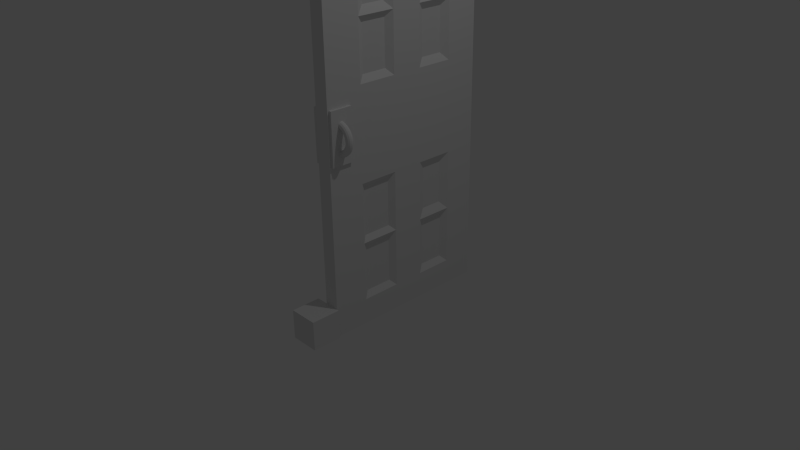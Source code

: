 # Source: deur.blend  (saved by Blender 2.73.0; exported with 4.5.12 LTS)
import bpy
from mathutils import Matrix  # noqa: F401  (used for matrix-valued properties, if any)

bpy.ops.wm.read_factory_settings(use_empty=True)
scene = bpy.context.scene
scene.name = 'Scene'

# ---- collections
col_collection_1 = bpy.data.collections.new('Collection 1'); scene.collection.children.link(col_collection_1)

# ---- materials (node trees are filled in below, after node groups)
mat_material = bpy.data.materials.new('Material')
mat_material.alpha_threshold = 0.0
mat_material.use_transparent_shadow = False
mat_material.roughness = 0.5
mat_material.line_color = (0.0, 0.0, 0.0, 1.0)

# ---- material node trees

# ---- world
world_world = bpy.data.worlds.new('World'); scene.world = world_world
world_world.color = (0.05088, 0.05088, 0.05088)
world_world.use_sun_shadow = False
world_world.sun_shadow_jitter_overblur = 0.0
world_world.cycles.sampling_method = 'MANUAL'
world_world.cycles.sample_map_resolution = 256

# ---- cameras
cam_camera = bpy.data.cameras.new('Camera')
cam_camera.clip_end = 100.0
cam_camera.lens = 35.0
cam_camera.sensor_width = 32.0
cam_camera.sensor_height = 18.0
cam_camera.ortho_scale = 7.314
cam_camera.dof.focus_distance = 0.0
cam_camera.dof.aperture_fstop = 128.0

# ---- lights
light_lamp = bpy.data.lights.new('Lamp', 'POINT')
light_lamp.transmission_factor = 0.0
light_lamp.cutoff_distance = 30.0
light_lamp.energy = 100.0
light_lamp.shadow_buffer_clip_start = 1.001
light_lamp.shadow_soft_size = 0.1
light_lamp.shadow_maximum_resolution = 0.006
light_lamp.use_absolute_resolution = True
light_lamp.cycles.use_multiple_importance_sampling = False

# ---- meshes
me_cube_001 = bpy.data.meshes.new('Cube.001')
me_cube_001.from_pydata([(-1.0, 12.87, 24.34), (-1.0, 14.87, 24.34), (1.0, 14.87, 24.34), (1.0, 12.87, 24.34), (-1.0, 12.87, 26.34), (-1.0, 14.87, 26.34), (1.0, 14.87, 26.34), (1.0, 12.87, 26.34), (-1.0, -1.0, 24.34), (-1.0, 1.0, 24.34), (1.0, 1.0, 24.34), (1.0, -1.0, 24.34), (-1.0, -1.0, 26.34), (-1.0, 1.0, 26.34), (1.0, 1.0, 26.34), (1.0, -1.0, 26.34), (-1.0, -1.0, -1.0), (-1.0, 1.0, -1.0), (1.0, 1.0, -1.0), (1.0, -1.0, -1.0), (-1.0, -1.0, 1.0), (-1.0, 1.0, 1.0), (1.0, 1.0, 1.0), (1.0, -1.0, 1.0)], [], [(4, 5, 1, 0), (5, 6, 2, 1), (6, 7, 3, 2), (7, 4, 0, 3), (0, 1, 2, 3), (7, 6, 5, 4), (12, 13, 9, 8), (13, 14, 10, 9), (14, 15, 11, 10), (15, 12, 8, 11), (8, 9, 10, 11), (15, 14, 13, 12), (20, 21, 17, 16), (21, 22, 18, 17), (22, 23, 19, 18), (23, 20, 16, 19), (16, 17, 18, 19), (23, 22, 21, 20)])
me_cube_001.use_remesh_preserve_volume = False
me_cube_001.use_remesh_preserve_attributes = False
me_cube_001.use_mirror_vertex_groups = False
me_cube_001.update()
me_cube = bpy.data.meshes.new('Cube')
me_cube.from_pydata([(0.5152, -0.7925, 2.253), (0.5076, -0.8207, 2.253), (0.487, -0.8413, 2.253), (0.4588, -0.8488, 2.253), (0.4306, -0.8413, 2.253), (0.4099, -0.8207, 2.253), (0.4024, -0.7925, 2.253), (0.4099, -0.7643, 2.253), (0.4306, -0.7436, 2.253), (0.4588, -0.7361, 2.253), (0.487, -0.7436, 2.253), (0.5076, -0.7643, 2.253), (0.5127, -0.7925, 2.29), (0.5053, -0.8207, 2.289), (0.4848, -0.8413, 2.286), (0.4568, -0.8488, 2.282), (0.4289, -0.8413, 2.279), (0.4084, -0.8207, 2.276), (0.4009, -0.7925, 2.275), (0.4084, -0.7643, 2.276), (0.4289, -0.7436, 2.279), (0.4568, -0.7361, 2.282), (0.4848, -0.7436, 2.286), (0.5053, -0.7643, 2.289), (0.5056, -0.7925, 2.326), (0.4983, -0.8207, 2.324), (0.4783, -0.8413, 2.319), (0.4511, -0.8488, 2.311), (0.4239, -0.8413, 2.304), (0.4039, -0.8207, 2.299), (0.3966, -0.7925, 2.297), (0.4039, -0.7643, 2.299), (0.4239, -0.7436, 2.304), (0.4511, -0.7361, 2.311), (0.4783, -0.7436, 2.319), (0.4983, -0.7643, 2.324), (0.4937, -0.7925, 2.361), (0.4867, -0.8207, 2.358), (0.4677, -0.8413, 2.35), (0.4416, -0.8488, 2.339), (0.4156, -0.8413, 2.329), (0.3965, -0.8207, 2.321), (0.3895, -0.7925, 2.318), (0.3965, -0.7643, 2.321), (0.4156, -0.7436, 2.329), (0.4416, -0.7361, 2.339), (0.4677, -0.7436, 2.35), (0.4867, -0.7643, 2.358), (0.4774, -0.7925, 2.394), (0.4708, -0.8207, 2.39), (0.453, -0.8413, 2.38), (0.4286, -0.8488, 2.366), (0.4041, -0.8413, 2.352), (0.3863, -0.8207, 2.341), (0.3797, -0.7925, 2.338), (0.3863, -0.7643, 2.341), (0.4041, -0.7436, 2.352), (0.4286, -0.7361, 2.366), (0.453, -0.7436, 2.38), (0.4708, -0.7643, 2.39), (0.4569, -0.7925, 2.425), (0.4509, -0.8207, 2.42), (0.4345, -0.8413, 2.408), (0.4122, -0.8488, 2.39), (0.3898, -0.8413, 2.373), (0.3734, -0.8207, 2.361), (0.3674, -0.7925, 2.356), (0.3734, -0.7643, 2.361), (0.3898, -0.7436, 2.373), (0.4122, -0.7361, 2.39), (0.4345, -0.7436, 2.408), (0.4509, -0.7643, 2.42), (0.4326, -0.7925, 2.452), (0.4272, -0.8207, 2.447), (0.4126, -0.8413, 2.432), (0.3927, -0.8488, 2.413), (0.3728, -0.8413, 2.393), (0.3582, -0.8207, 2.378), (0.3528, -0.7925, 2.373), (0.3582, -0.7643, 2.378), (0.3728, -0.7436, 2.393), (0.3927, -0.7361, 2.413), (0.4126, -0.7436, 2.432), (0.4272, -0.7643, 2.447), (0.4049, -0.7925, 2.477), (0.4003, -0.8207, 2.471), (0.3877, -0.8413, 2.454), (0.3705, -0.8488, 2.432), (0.3534, -0.8413, 2.41), (0.3408, -0.8207, 2.393), (0.3362, -0.7925, 2.387), (0.3408, -0.7643, 2.393), (0.3534, -0.7436, 2.41), (0.3705, -0.7361, 2.432), (0.3877, -0.7436, 2.454), (0.4003, -0.7643, 2.471), (0.3742, -0.7925, 2.497), (0.3704, -0.8207, 2.491), (0.3601, -0.8413, 2.473), (0.346, -0.8488, 2.448), (0.3319, -0.8413, 2.424), (0.3216, -0.8207, 2.406), (0.3178, -0.7925, 2.4), (0.3216, -0.7643, 2.406), (0.3319, -0.7436, 2.424), (0.346, -0.7361, 2.448), (0.3601, -0.7436, 2.473), (0.3704, -0.7643, 2.491), (0.3411, -0.7925, 2.514), (0.3382, -0.8207, 2.507), (0.3303, -0.8413, 2.487), (0.3195, -0.8488, 2.461), (0.3087, -0.8413, 2.435), (0.3008, -0.8207, 2.416), (0.298, -0.7925, 2.409), (0.3008, -0.7643, 2.416), (0.3087, -0.7436, 2.435), (0.3195, -0.7361, 2.461), (0.3303, -0.7436, 2.487), (0.3382, -0.7643, 2.507), (0.3062, -0.7925, 2.525), (0.3042, -0.8207, 2.518), (0.2989, -0.8413, 2.498), (0.2916, -0.8488, 2.471), (0.2843, -0.8413, 2.444), (0.279, -0.8207, 2.424), (0.277, -0.7925, 2.416), (0.279, -0.7643, 2.424), (0.2843, -0.7436, 2.444), (0.2916, -0.7361, 2.471), (0.2989, -0.7436, 2.498), (0.3042, -0.7643, 2.518), (0.27, -0.7925, 2.533), (0.269, -0.8207, 2.525), (0.2663, -0.8413, 2.505), (0.2627, -0.8488, 2.477), (0.259, -0.8413, 2.449), (0.2563, -0.8207, 2.428), (0.2553, -0.7925, 2.421), (0.2563, -0.7643, 2.428), (0.259, -0.7436, 2.449), (0.2627, -0.7361, 2.477), (0.2663, -0.7436, 2.505), (0.269, -0.7643, 2.525), (0.27, -0.7925, 1.974), (0.269, -0.8207, 1.981), (0.2663, -0.8413, 2.001), (0.2627, -0.8488, 2.029), (0.259, -0.8413, 2.057), (0.2563, -0.8207, 2.078), (0.2553, -0.7925, 2.085), (0.2563, -0.7643, 2.078), (0.259, -0.7436, 2.057), (0.2627, -0.7361, 2.029), (0.2663, -0.7436, 2.001), (0.269, -0.7643, 1.981), (0.3062, -0.7925, 1.981), (0.3042, -0.8207, 1.988), (0.2989, -0.8413, 2.008), (0.2916, -0.8488, 2.035), (0.2843, -0.8413, 2.062), (0.279, -0.8207, 2.082), (0.277, -0.7925, 2.09), (0.279, -0.7643, 2.082), (0.2843, -0.7436, 2.062), (0.2916, -0.7361, 2.035), (0.2989, -0.7436, 2.008), (0.3042, -0.7643, 1.988), (0.3411, -0.7925, 1.993), (0.3382, -0.8207, 2.0), (0.3303, -0.8413, 2.019), (0.3195, -0.8488, 2.045), (0.3087, -0.8413, 2.071), (0.3008, -0.8207, 2.09), (0.298, -0.7925, 2.097), (0.3008, -0.7643, 2.09), (0.3087, -0.7436, 2.071), (0.3195, -0.7361, 2.045), (0.3303, -0.7436, 2.019), (0.3382, -0.7643, 2.0), (0.3742, -0.7925, 2.009), (0.3704, -0.8207, 2.015), (0.3601, -0.8413, 2.033), (0.346, -0.8488, 2.058), (0.3319, -0.8413, 2.082), (0.3216, -0.8207, 2.1), (0.3178, -0.7925, 2.107), (0.3216, -0.7643, 2.1), (0.3319, -0.7436, 2.082), (0.346, -0.7361, 2.058), (0.3601, -0.7436, 2.033), (0.3704, -0.7643, 2.015), (0.4049, -0.7925, 2.029), (0.4003, -0.8207, 2.035), (0.3877, -0.8413, 2.052), (0.3705, -0.8488, 2.074), (0.3534, -0.8413, 2.096), (0.3408, -0.8207, 2.113), (0.3362, -0.7925, 2.119), (0.3408, -0.7643, 2.113), (0.3534, -0.7436, 2.096), (0.3705, -0.7361, 2.074), (0.3877, -0.7436, 2.052), (0.4003, -0.7643, 2.035), (0.4326, -0.7925, 2.054), (0.4272, -0.8207, 2.059), (0.4126, -0.8413, 2.074), (0.3927, -0.8488, 2.094), (0.3728, -0.8413, 2.113), (0.3582, -0.8207, 2.128), (0.3528, -0.7925, 2.133), (0.3582, -0.7643, 2.128), (0.3728, -0.7436, 2.113), (0.3927, -0.7361, 2.094), (0.4126, -0.7436, 2.074), (0.4272, -0.7643, 2.059), (0.4569, -0.7925, 2.081), (0.4509, -0.8207, 2.086), (0.4345, -0.8413, 2.099), (0.4122, -0.8488, 2.116), (0.3898, -0.8413, 2.133), (0.3734, -0.8207, 2.145), (0.3674, -0.7925, 2.15), (0.3734, -0.7643, 2.145), (0.3898, -0.7436, 2.133), (0.4122, -0.7361, 2.116), (0.4345, -0.7436, 2.099), (0.4509, -0.7643, 2.086), (0.4774, -0.7925, 2.112), (0.4708, -0.8207, 2.116), (0.453, -0.8413, 2.126), (0.4286, -0.8488, 2.14), (0.4041, -0.8413, 2.154), (0.3863, -0.8207, 2.165), (0.3797, -0.7925, 2.168), (0.3863, -0.7643, 2.165), (0.4041, -0.7436, 2.154), (0.4286, -0.7361, 2.14), (0.453, -0.7436, 2.126), (0.4708, -0.7643, 2.116), (0.4937, -0.7925, 2.145), (0.4867, -0.8207, 2.148), (0.4677, -0.8413, 2.156), (0.4416, -0.8488, 2.167), (0.4156, -0.8413, 2.178), (0.3965, -0.8207, 2.185), (0.3895, -0.7925, 2.188), (0.3965, -0.7643, 2.185), (0.4156, -0.7436, 2.178), (0.4416, -0.7361, 2.167), (0.4677, -0.7436, 2.156), (0.4867, -0.7643, 2.148), (0.5056, -0.7925, 2.18), (0.4983, -0.8207, 2.182), (0.4783, -0.8413, 2.187), (0.4511, -0.8488, 2.195), (0.4239, -0.8413, 2.202), (0.4039, -0.8207, 2.207), (0.3966, -0.7925, 2.209), (0.4039, -0.7643, 2.207), (0.4239, -0.7436, 2.202), (0.4511, -0.7361, 2.195), (0.4783, -0.7436, 2.187), (0.4983, -0.7643, 2.182), (0.5127, -0.7925, 2.216), (0.5053, -0.8207, 2.217), (0.4848, -0.8413, 2.22), (0.4568, -0.8488, 2.224), (0.4289, -0.8413, 2.227), (0.4084, -0.8207, 2.23), (0.4009, -0.7925, 2.231), (0.4084, -0.7643, 2.23), (0.4289, -0.7436, 2.227), (0.4568, -0.7361, 2.224), (0.4848, -0.7436, 2.22), (0.5053, -0.7643, 2.217), (0.2955, -0.5961, 2.71), (0.2955, -0.5961, 1.859), (0.2955, -0.9718, 2.71), (0.2955, -0.9718, 1.859), (0.2217, -0.5961, 2.71), (0.2217, -0.5961, 1.859), (0.2217, -0.9718, 2.71), (0.2217, -0.9718, 1.859), (-0.2784, -0.7795, 2.249), (-0.2695, -0.7517, 2.25), (-0.2478, -0.7321, 2.25), (-0.2193, -0.726, 2.25), (-0.1915, -0.7349, 2.25), (-0.1719, -0.7566, 2.25), (-0.1658, -0.7851, 2.25), (-0.1747, -0.8129, 2.25), (-0.1964, -0.8325, 2.25), (-0.2249, -0.8386, 2.25), (-0.2527, -0.8297, 2.249), (-0.2723, -0.808, 2.249), (-0.2763, -0.7797, 2.286), (-0.2674, -0.752, 2.285), (-0.2459, -0.7324, 2.283), (-0.2175, -0.7262, 2.28), (-0.19, -0.7351, 2.276), (-0.1706, -0.7567, 2.273), (-0.1645, -0.7853, 2.272), (-0.1734, -0.8131, 2.273), (-0.1949, -0.8327, 2.276), (-0.2232, -0.8388, 2.279), (-0.2508, -0.8299, 2.283), (-0.2702, -0.8083, 2.285), (-0.2693, -0.7803, 2.322), (-0.2606, -0.7525, 2.321), (-0.2396, -0.7328, 2.316), (-0.212, -0.7266, 2.308), (-0.1851, -0.7355, 2.301), (-0.1662, -0.7571, 2.296), (-0.1603, -0.7856, 2.294), (-0.169, -0.8134, 2.296), (-0.19, -0.833, 2.301), (-0.2176, -0.8392, 2.308), (-0.2445, -0.8304, 2.315), (-0.2634, -0.8088, 2.32), (-0.2577, -0.781, 2.357), (-0.2493, -0.7532, 2.355), (-0.2292, -0.7335, 2.347), (-0.2027, -0.7272, 2.336), (-0.177, -0.736, 2.326), (-0.1589, -0.7575, 2.318), (-0.1534, -0.786, 2.315), (-0.1618, -0.8139, 2.318), (-0.1819, -0.8335, 2.325), (-0.2083, -0.8398, 2.336), (-0.2341, -0.831, 2.347), (-0.2521, -0.8095, 2.355), (-0.2416, -0.782, 2.391), (-0.2337, -0.7541, 2.387), (-0.2147, -0.7343, 2.377), (-0.1898, -0.728, 2.363), (-0.1657, -0.7367, 2.349), (-0.1489, -0.7581, 2.339), (-0.1437, -0.7866, 2.335), (-0.1517, -0.8145, 2.339), (-0.1706, -0.8342, 2.349), (-0.1955, -0.8406, 2.363), (-0.2196, -0.8319, 2.376), (-0.2365, -0.8104, 2.387), (-0.2214, -0.7831, 2.421), (-0.2139, -0.7552, 2.417), (-0.1965, -0.7354, 2.405), (-0.1736, -0.7289, 2.388), (-0.1516, -0.7375, 2.371), (-0.1362, -0.7589, 2.358), (-0.1316, -0.7873, 2.353), (-0.139, -0.8152, 2.358), (-0.1564, -0.835, 2.37), (-0.1793, -0.8415, 2.387), (-0.2013, -0.8329, 2.404), (-0.2168, -0.8115, 2.417), (-0.1973, -0.7844, 2.449), (-0.1905, -0.7565, 2.444), (-0.1748, -0.7366, 2.43), (-0.1544, -0.73, 2.41), (-0.1347, -0.7384, 2.39), (-0.121, -0.7597, 2.376), (-0.1171, -0.7881, 2.37), (-0.1239, -0.816, 2.375), (-0.1396, -0.836, 2.39), (-0.16, -0.8426, 2.409), (-0.1797, -0.8341, 2.429), (-0.1933, -0.8128, 2.444), (-0.1697, -0.7859, 2.474), (-0.1637, -0.758, 2.468), (-0.15, -0.7379, 2.452), (-0.1323, -0.7311, 2.43), (-0.1154, -0.7395, 2.407), (-0.1038, -0.7606, 2.391), (-0.1006, -0.789, 2.385), (-0.1066, -0.8169, 2.391), (-0.1203, -0.837, 2.407), (-0.138, -0.8438, 2.429), (-0.1549, -0.8355, 2.451), (-0.1665, -0.8143, 2.468), (-0.1392, -0.7876, 2.495), (-0.134, -0.7596, 2.488), (-0.1226, -0.7394, 2.47), (-0.1079, -0.7324, 2.446), (-0.09407, -0.7406, 2.422), (-0.08468, -0.7616, 2.404), (-0.08228, -0.79, 2.397), (-0.0875, -0.818, 2.404), (-0.09896, -0.8381, 2.421), (-0.1136, -0.8451, 2.446), (-0.1274, -0.8369, 2.47), (-0.1368, -0.8159, 2.488), (-0.1063, -0.7893, 2.511), (-0.102, -0.7612, 2.504), (-0.09292, -0.7409, 2.485), (-0.08159, -0.7338, 2.459), (-0.07102, -0.7418, 2.433), (-0.06404, -0.7627, 2.414), (-0.06252, -0.791, 2.407), (-0.06686, -0.819, 2.414), (-0.07591, -0.8393, 2.433), (-0.08723, -0.8465, 2.459), (-0.0978, -0.8385, 2.485), (-0.1048, -0.8175, 2.504), (-0.07151, -0.7911, 2.523), (-0.0681, -0.763, 2.516), (-0.0616, -0.7426, 2.496), (-0.05375, -0.7353, 2.469), (-0.04666, -0.7431, 2.442), (-0.04223, -0.7638, 2.422), (-0.04164, -0.7921, 2.414), (-0.04505, -0.8202, 2.422), (-0.05155, -0.8406, 2.441), (-0.05939, -0.8479, 2.468), (-0.06648, -0.8401, 2.496), (-0.07092, -0.8193, 2.516), (-0.03543, -0.7929, 2.531), (-0.03299, -0.7648, 2.523), (-0.02913, -0.7442, 2.503), (-0.02489, -0.7367, 2.475), (-0.02141, -0.7443, 2.447), (-0.01962, -0.765, 2.426), (-0.01999, -0.7932, 2.419), (-0.02244, -0.8213, 2.426), (-0.02629, -0.8419, 2.447), (-0.03053, -0.8494, 2.474), (-0.03401, -0.8418, 2.502), (-0.03581, -0.8211, 2.523), (-0.03175, -0.7906, 1.971), (-0.0294, -0.7625, 1.979), (-0.02582, -0.7421, 2.0), (-0.02195, -0.7348, 2.028), (-0.01883, -0.7427, 2.056), (-0.01731, -0.7635, 2.076), (-0.01778, -0.7918, 2.083), (-0.02013, -0.8198, 2.076), (-0.02372, -0.8402, 2.055), (-0.02759, -0.8475, 2.027), (-0.0307, -0.8396, 1.999), (-0.03222, -0.8188, 1.979), (-0.06792, -0.7888, 1.978), (-0.06461, -0.7607, 1.986), (-0.05837, -0.7405, 2.006), (-0.05088, -0.7334, 2.033), (-0.04415, -0.7414, 2.061), (-0.03998, -0.7624, 2.08), (-0.03949, -0.7907, 2.088), (-0.0428, -0.8187, 2.08), (-0.04904, -0.839, 2.06), (-0.05652, -0.8461, 2.033), (-0.06325, -0.838, 2.006), (-0.06743, -0.8171, 1.986), (-0.1029, -0.7871, 1.99), (-0.09863, -0.7591, 1.997), (-0.08983, -0.739, 2.016), (-0.07885, -0.7321, 2.043), (-0.06862, -0.7403, 2.069), (-0.06189, -0.7613, 2.088), (-0.06046, -0.7897, 2.095), (-0.06471, -0.8177, 2.087), (-0.07351, -0.8378, 2.068), (-0.08449, -0.8447, 2.042), (-0.09471, -0.8365, 2.016), (-0.1014, -0.8154, 1.997), (-0.136, -0.7855, 2.006), (-0.1309, -0.7576, 2.013), (-0.1197, -0.7375, 2.031), (-0.1054, -0.7308, 2.055), (-0.09182, -0.7391, 2.08), (-0.08267, -0.7604, 2.098), (-0.08035, -0.7887, 2.104), (-0.08548, -0.8167, 2.098), (-0.09671, -0.8367, 2.079), (-0.111, -0.8434, 2.055), (-0.1245, -0.8351, 2.03), (-0.1337, -0.8139, 2.013), (-0.1668, -0.784, 2.026), (-0.1608, -0.7561, 2.033), (-0.1473, -0.7362, 2.049), (-0.13, -0.7296, 2.072), (-0.1134, -0.7381, 2.094), (-0.1019, -0.7594, 2.11), (-0.0988, -0.7879, 2.116), (-0.1048, -0.8158, 2.11), (-0.1182, -0.8357, 2.094), (-0.1356, -0.8423, 2.071), (-0.1522, -0.8338, 2.049), (-0.1636, -0.8125, 2.032), (-0.1946, -0.7828, 2.051), (-0.1879, -0.7549, 2.056), (-0.1724, -0.7351, 2.071), (-0.1523, -0.7286, 2.091), (-0.1329, -0.7372, 2.111), (-0.1194, -0.7586, 2.126), (-0.1155, -0.7871, 2.131), (-0.1222, -0.815, 2.125), (-0.1377, -0.8348, 2.111), (-0.1579, -0.8412, 2.09), (-0.1773, -0.8326, 2.07), (-0.1907, -0.8112, 2.056), (-0.2191, -0.7817, 2.078), (-0.2117, -0.7538, 2.083), (-0.1944, -0.7341, 2.096), (-0.1718, -0.7277, 2.113), (-0.15, -0.7365, 2.13), (-0.1347, -0.7579, 2.143), (-0.1302, -0.7864, 2.147), (-0.1376, -0.8143, 2.143), (-0.1549, -0.834, 2.13), (-0.1775, -0.8404, 2.113), (-0.1993, -0.8316, 2.095), (-0.2146, -0.8101, 2.083), (-0.2398, -0.7808, 2.109), (-0.2318, -0.753, 2.113), (-0.213, -0.7333, 2.123), (-0.1884, -0.727, 2.137), (-0.1644, -0.7358, 2.152), (-0.1477, -0.7574, 2.162), (-0.1426, -0.7859, 2.166), (-0.1505, -0.8137, 2.162), (-0.1693, -0.8334, 2.151), (-0.194, -0.8396, 2.137), (-0.2179, -0.8308, 2.123), (-0.2347, -0.8093, 2.112), (-0.2563, -0.7801, 2.142), (-0.2479, -0.7523, 2.145), (-0.2279, -0.7327, 2.153), (-0.2016, -0.7265, 2.164), (-0.176, -0.7354, 2.175), (-0.158, -0.757, 2.183), (-0.1525, -0.7855, 2.186), (-0.1609, -0.8133, 2.182), (-0.1809, -0.8329, 2.174), (-0.2072, -0.8391, 2.163), (-0.2328, -0.8302, 2.152), (-0.2507, -0.8086, 2.145), (-0.2683, -0.7796, 2.177), (-0.2597, -0.7519, 2.179), (-0.2388, -0.7323, 2.184), (-0.2112, -0.7261, 2.192), (-0.1844, -0.7351, 2.199), (-0.1656, -0.7567, 2.205), (-0.1597, -0.7852, 2.206), (-0.1684, -0.813, 2.204), (-0.1893, -0.8326, 2.199), (-0.2169, -0.8387, 2.191), (-0.2436, -0.8298, 2.184), (-0.2625, -0.8082, 2.178), (-0.2758, -0.7794, 2.213), (-0.2669, -0.7517, 2.214), (-0.2454, -0.7321, 2.217), (-0.2172, -0.7259, 2.221), (-0.1896, -0.7349, 2.224), (-0.1703, -0.7566, 2.227), (-0.1642, -0.7851, 2.228), (-0.1731, -0.8129, 2.227), (-0.1945, -0.8325, 2.224), (-0.2228, -0.8386, 2.22), (-0.2503, -0.8296, 2.216), (-0.2697, -0.808, 2.214), (-0.07461, -0.9781, 2.696), (-0.069, -0.9745, 1.845), (-0.05582, -0.6028, 2.698), (-0.05022, -0.5992, 1.847), (-0.0009073, -0.9818, 2.697), (0.004696, -0.9782, 1.846), (0.01788, -0.6065, 2.698), (0.02348, -0.6029, 1.848), (0.2513, 1.966, -1.0), (0.2513, -1.0, -1.0), (0.001511, -1.0, -1.0), (0.001511, 1.966, -1.0), (0.2513, 1.966, 5.337), (0.2513, -1.0, 5.337), (0.001511, -1.0, 5.337), (0.001511, 1.966, 5.337), (0.2513, 1.966, 2.168), (0.2513, -1.0, 2.168), (0.001511, -1.0, 2.168), (0.001511, 1.966, 2.168), (0.2513, 1.966, 2.504), (0.2513, -1.0, 2.504), (0.001511, -1.0, 2.504), (0.001511, 1.966, 2.504), (0.2513, 1.966, 1.864), (0.2513, -1.0, 1.864), (0.001511, -1.0, 1.864), (0.001511, 1.966, 1.864), (0.2513, 1.413, 2.959), (0.2513, 1.413, 4.881), (0.2513, -0.3808, 2.959), (0.2513, -0.3808, 4.881), (0.2513, 1.434, -0.5652), (0.2513, -0.4015, -0.5652), (0.2513, 1.434, 1.43), (0.2513, -0.4015, 1.43), (0.001511, -0.4737, 2.91), (0.001511, -0.4737, 4.931), (0.001511, 1.373, 2.91), (0.001511, 1.373, 4.931), (0.001511, -0.5408, -0.6613), (0.001511, 1.44, -0.6613), (0.001511, -0.5408, 1.526), (0.001511, 1.44, 1.526), (0.2513, 1.066, -1.0), (0.001511, 1.066, -1.0), (0.2513, 1.066, 5.337), (0.001511, 1.066, 5.337), (0.003392, 1.066, 2.168), (0.2518, 1.066, 2.168), (0.003392, 1.066, 2.504), (0.2518, 1.066, 2.504), (0.2518, 1.066, 1.864), (0.003392, 1.066, 1.864), (0.2513, 0.7897, 4.881), (0.2513, 0.7897, 2.959), (0.2513, 0.7978, -0.5652), (0.2513, 0.7978, 1.43), (0.001511, 0.7196, 4.931), (0.001511, 0.7196, 2.91), (0.001511, 0.746, -0.6613), (0.001511, 0.746, 1.526), (0.2513, -0.2444, -1.0), (0.2513, -0.2444, 5.337), (0.2518, -0.2444, 2.168), (0.2518, -0.2444, 2.504), (0.2518, -0.2444, 1.864), (0.2513, 0.2732, 4.881), (0.2513, 0.2732, 2.959), (0.2513, 0.2631, -0.5652), (0.2513, 0.2631, 1.43), (0.001511, -0.2444, -1.0), (0.001511, -0.2444, 5.337), (0.003391, -0.2444, 2.168), (0.003391, -0.2444, 2.504), (0.003391, -0.2444, 1.864), (0.001511, 0.146, 4.931), (0.001511, 0.146, 2.91), (0.001511, 0.1053, -0.6613), (0.001511, 0.1053, 1.526), (0.2513, 1.966, 3.92), (0.2513, -1.0, 3.92), (0.001511, -1.0, 3.92), (0.001511, 1.966, 3.92), (0.2513, 1.413, 3.92), (0.2513, -0.3808, 3.92), (0.001511, -0.4737, 3.92), (0.001511, 1.373, 3.92), (0.001511, 0.7196, 3.92), (0.2513, 0.7897, 3.92), (0.001511, 0.146, 3.92), (0.2513, 0.2732, 3.92), (0.2513, 1.966, 0.4322), (0.2513, -1.0, 0.4322), (0.001511, -1.0, 0.4322), (0.001511, 1.966, 0.4322), (0.2513, 1.434, 0.4322), (0.2513, -0.4015, 0.4322), (0.001511, -0.5408, 0.4322), (0.001511, 1.44, 0.4322), (0.001511, 0.746, 0.4322), (0.2513, 0.7978, 0.4322), (0.001511, 0.1053, 0.4322), (0.2513, 0.2631, 0.4322), (0.05533, -0.3228, 4.071), (0.05533, -0.3228, 4.78), (0.05533, -0.004921, 4.78), (0.05533, -0.004921, 4.071), (0.05755, 1.239, 4.055), (0.05755, 1.239, 4.796), (0.05755, 0.8544, 4.796), (0.05755, 0.8544, 4.055), (0.05755, 0.8418, 3.032), (0.05755, 1.251, 3.032), (0.05755, 0.8418, 3.798), (0.05755, 1.251, 3.798), (0.05533, -0.3801, 3.003), (0.05533, 0.05235, 3.003), (0.05533, 0.05235, 3.827), (0.05533, -0.3801, 3.827), (0.05755, 1.296, 0.5771), (0.05755, 1.296, 1.381), (0.05755, 0.8909, 1.381), (0.05755, 0.8909, 0.5771), (0.05534, -0.419, 0.554), (0.05534, -0.419, 1.404), (0.05534, -0.01644, 1.404), (0.05534, -0.01644, 0.554), (0.05755, 0.8585, -0.5488), (0.05755, 1.328, -0.5488), (0.05755, 0.8585, 0.3198), (0.05755, 1.328, 0.3198), (0.05534, -0.4355, -0.556), (0.05534, 2.441e-05, -0.556), (0.05534, 2.444e-05, 0.327), (0.05534, -0.4355, 0.327), (0.1776, -0.2471, 4.054), (0.1776, -0.2471, 4.747), (0.1776, 0.1395, 4.747), (0.1776, 0.1395, 4.054), (0.1776, 1.265, 4.069), (0.1776, 1.265, 4.732), (0.1776, 0.9384, 4.732), (0.1776, 0.9384, 4.069), (0.1776, 0.1639, 3.069), (0.1776, -0.2715, 3.069), (0.1776, 0.1639, 3.811), (0.1776, -0.2715, 3.811), (0.1776, 1.291, 3.082), (0.1776, 0.912, 3.082), (0.1776, 0.912, 3.798), (0.1776, 1.291, 3.798), (0.1776, -0.3119, 0.5218), (0.1776, -0.3119, 1.34), (0.1776, 0.1735, 1.34), (0.1776, 0.1735, 0.5218), (0.1776, 1.298, 0.5684), (0.1776, 1.298, 1.294), (0.1776, 0.9339, 1.294), (0.1776, 0.9339, 0.5684), (0.1776, 1.327, -0.4583), (0.1776, 0.9047, -0.4583), (0.1776, 0.9047, 0.3253), (0.1776, 1.327, 0.3253), (0.1776, 0.1649, -0.467), (0.1776, -0.3033, -0.467), (0.1776, 0.1649, 0.3341), (0.1776, -0.3033, 0.3341)], [], [(0, 12, 13, 1), (1, 13, 14, 2), (2, 14, 15, 3), (3, 15, 16, 4), (4, 16, 17, 5), (5, 17, 18, 6), (6, 18, 19, 7), (7, 19, 20, 8), (8, 20, 21, 9), (9, 21, 22, 10), (10, 22, 23, 11), (0, 11, 23, 12), (12, 24, 25, 13), (13, 25, 26, 14), (14, 26, 27, 15), (15, 27, 28, 16), (16, 28, 29, 17), (17, 29, 30, 18), (18, 30, 31, 19), (19, 31, 32, 20), (20, 32, 33, 21), (21, 33, 34, 22), (22, 34, 35, 23), (23, 35, 24, 12), (24, 36, 37, 25), (25, 37, 38, 26), (26, 38, 39, 27), (27, 39, 40, 28), (28, 40, 41, 29), (29, 41, 42, 30), (30, 42, 43, 31), (31, 43, 44, 32), (32, 44, 45, 33), (33, 45, 46, 34), (34, 46, 47, 35), (35, 47, 36, 24), (36, 48, 49, 37), (37, 49, 50, 38), (38, 50, 51, 39), (39, 51, 52, 40), (40, 52, 53, 41), (41, 53, 54, 42), (42, 54, 55, 43), (43, 55, 56, 44), (44, 56, 57, 45), (45, 57, 58, 46), (46, 58, 59, 47), (47, 59, 48, 36), (48, 60, 61, 49), (49, 61, 62, 50), (50, 62, 63, 51), (51, 63, 64, 52), (52, 64, 65, 53), (53, 65, 66, 54), (54, 66, 67, 55), (55, 67, 68, 56), (56, 68, 69, 57), (57, 69, 70, 58), (58, 70, 71, 59), (59, 71, 60, 48), (60, 72, 73, 61), (61, 73, 74, 62), (62, 74, 75, 63), (63, 75, 76, 64), (64, 76, 77, 65), (65, 77, 78, 66), (66, 78, 79, 67), (67, 79, 80, 68), (68, 80, 81, 69), (69, 81, 82, 70), (70, 82, 83, 71), (71, 83, 72, 60), (72, 84, 85, 73), (73, 85, 86, 74), (74, 86, 87, 75), (75, 87, 88, 76), (76, 88, 89, 77), (77, 89, 90, 78), (78, 90, 91, 79), (79, 91, 92, 80), (80, 92, 93, 81), (81, 93, 94, 82), (82, 94, 95, 83), (83, 95, 84, 72), (84, 96, 97, 85), (85, 97, 98, 86), (86, 98, 99, 87), (87, 99, 100, 88), (88, 100, 101, 89), (89, 101, 102, 90), (90, 102, 103, 91), (91, 103, 104, 92), (92, 104, 105, 93), (93, 105, 106, 94), (94, 106, 107, 95), (95, 107, 96, 84), (96, 108, 109, 97), (97, 109, 110, 98), (98, 110, 111, 99), (99, 111, 112, 100), (100, 112, 113, 101), (101, 113, 114, 102), (102, 114, 115, 103), (103, 115, 116, 104), (104, 116, 117, 105), (105, 117, 118, 106), (106, 118, 119, 107), (107, 119, 108, 96), (108, 120, 121, 109), (109, 121, 122, 110), (110, 122, 123, 111), (111, 123, 124, 112), (112, 124, 125, 113), (113, 125, 126, 114), (114, 126, 127, 115), (115, 127, 128, 116), (116, 128, 129, 117), (117, 129, 130, 118), (118, 130, 131, 119), (119, 131, 120, 108), (120, 132, 133, 121), (121, 133, 134, 122), (122, 134, 135, 123), (123, 135, 136, 124), (124, 136, 137, 125), (125, 137, 138, 126), (126, 138, 139, 127), (127, 139, 140, 128), (128, 140, 141, 129), (129, 141, 142, 130), (130, 142, 143, 131), (131, 143, 132, 120), (144, 156, 157, 145), (145, 157, 158, 146), (146, 158, 159, 147), (147, 159, 160, 148), (148, 160, 161, 149), (149, 161, 162, 150), (150, 162, 163, 151), (151, 163, 164, 152), (152, 164, 165, 153), (153, 165, 166, 154), (154, 166, 167, 155), (155, 167, 156, 144), (156, 168, 169, 157), (157, 169, 170, 158), (158, 170, 171, 159), (159, 171, 172, 160), (160, 172, 173, 161), (161, 173, 174, 162), (162, 174, 175, 163), (163, 175, 176, 164), (164, 176, 177, 165), (165, 177, 178, 166), (166, 178, 179, 167), (167, 179, 168, 156), (168, 180, 181, 169), (169, 181, 182, 170), (170, 182, 183, 171), (171, 183, 184, 172), (172, 184, 185, 173), (173, 185, 186, 174), (174, 186, 187, 175), (175, 187, 188, 176), (176, 188, 189, 177), (177, 189, 190, 178), (178, 190, 191, 179), (179, 191, 180, 168), (180, 192, 193, 181), (181, 193, 194, 182), (182, 194, 195, 183), (183, 195, 196, 184), (184, 196, 197, 185), (185, 197, 198, 186), (186, 198, 199, 187), (187, 199, 200, 188), (188, 200, 201, 189), (189, 201, 202, 190), (190, 202, 203, 191), (191, 203, 192, 180), (192, 204, 205, 193), (193, 205, 206, 194), (194, 206, 207, 195), (195, 207, 208, 196), (196, 208, 209, 197), (197, 209, 210, 198), (198, 210, 211, 199), (199, 211, 212, 200), (200, 212, 213, 201), (201, 213, 214, 202), (202, 214, 215, 203), (203, 215, 204, 192), (204, 216, 217, 205), (205, 217, 218, 206), (206, 218, 219, 207), (207, 219, 220, 208), (208, 220, 221, 209), (209, 221, 222, 210), (210, 222, 223, 211), (211, 223, 224, 212), (212, 224, 225, 213), (213, 225, 226, 214), (214, 226, 227, 215), (215, 227, 216, 204), (216, 228, 229, 217), (217, 229, 230, 218), (218, 230, 231, 219), (219, 231, 232, 220), (220, 232, 233, 221), (221, 233, 234, 222), (222, 234, 235, 223), (223, 235, 236, 224), (224, 236, 237, 225), (225, 237, 238, 226), (226, 238, 239, 227), (227, 239, 228, 216), (228, 240, 241, 229), (229, 241, 242, 230), (230, 242, 243, 231), (231, 243, 244, 232), (232, 244, 245, 233), (233, 245, 246, 234), (234, 246, 247, 235), (235, 247, 248, 236), (236, 248, 249, 237), (237, 249, 250, 238), (238, 250, 251, 239), (239, 251, 240, 228), (240, 252, 253, 241), (241, 253, 254, 242), (242, 254, 255, 243), (243, 255, 256, 244), (244, 256, 257, 245), (245, 257, 258, 246), (246, 258, 259, 247), (247, 259, 260, 248), (248, 260, 261, 249), (249, 261, 262, 250), (250, 262, 263, 251), (251, 263, 252, 240), (252, 264, 265, 253), (253, 265, 266, 254), (254, 266, 267, 255), (255, 267, 268, 256), (256, 268, 269, 257), (257, 269, 270, 258), (258, 270, 271, 259), (259, 271, 272, 260), (260, 272, 273, 261), (261, 273, 274, 262), (262, 274, 275, 263), (263, 275, 264, 252), (264, 0, 1, 265), (265, 1, 2, 266), (266, 2, 3, 267), (267, 3, 4, 268), (268, 4, 5, 269), (269, 5, 6, 270), (270, 6, 7, 271), (271, 7, 8, 272), (272, 8, 9, 273), (273, 9, 10, 274), (274, 10, 11, 275), (275, 11, 0, 264), (277, 276, 278, 279), (279, 278, 282, 283), (283, 282, 280, 281), (281, 280, 276, 277), (276, 280, 282, 278), (281, 277, 279, 283), (284, 296, 297, 285), (285, 297, 298, 286), (286, 298, 299, 287), (287, 299, 300, 288), (288, 300, 301, 289), (289, 301, 302, 290), (290, 302, 303, 291), (291, 303, 304, 292), (292, 304, 305, 293), (293, 305, 306, 294), (294, 306, 307, 295), (284, 295, 307, 296), (296, 308, 309, 297), (297, 309, 310, 298), (298, 310, 311, 299), (299, 311, 312, 300), (300, 312, 313, 301), (301, 313, 314, 302), (302, 314, 315, 303), (303, 315, 316, 304), (304, 316, 317, 305), (305, 317, 318, 306), (306, 318, 319, 307), (307, 319, 308, 296), (308, 320, 321, 309), (309, 321, 322, 310), (310, 322, 323, 311), (311, 323, 324, 312), (312, 324, 325, 313), (313, 325, 326, 314), (314, 326, 327, 315), (315, 327, 328, 316), (316, 328, 329, 317), (317, 329, 330, 318), (318, 330, 331, 319), (319, 331, 320, 308), (320, 332, 333, 321), (321, 333, 334, 322), (322, 334, 335, 323), (323, 335, 336, 324), (324, 336, 337, 325), (325, 337, 338, 326), (326, 338, 339, 327), (327, 339, 340, 328), (328, 340, 341, 329), (329, 341, 342, 330), (330, 342, 343, 331), (331, 343, 332, 320), (332, 344, 345, 333), (333, 345, 346, 334), (334, 346, 347, 335), (335, 347, 348, 336), (336, 348, 349, 337), (337, 349, 350, 338), (338, 350, 351, 339), (339, 351, 352, 340), (340, 352, 353, 341), (341, 353, 354, 342), (342, 354, 355, 343), (343, 355, 344, 332), (344, 356, 357, 345), (345, 357, 358, 346), (346, 358, 359, 347), (347, 359, 360, 348), (348, 360, 361, 349), (349, 361, 362, 350), (350, 362, 363, 351), (351, 363, 364, 352), (352, 364, 365, 353), (353, 365, 366, 354), (354, 366, 367, 355), (355, 367, 356, 344), (356, 368, 369, 357), (357, 369, 370, 358), (358, 370, 371, 359), (359, 371, 372, 360), (360, 372, 373, 361), (361, 373, 374, 362), (362, 374, 375, 363), (363, 375, 376, 364), (364, 376, 377, 365), (365, 377, 378, 366), (366, 378, 379, 367), (367, 379, 368, 356), (368, 380, 381, 369), (369, 381, 382, 370), (370, 382, 383, 371), (371, 383, 384, 372), (372, 384, 385, 373), (373, 385, 386, 374), (374, 386, 387, 375), (375, 387, 388, 376), (376, 388, 389, 377), (377, 389, 390, 378), (378, 390, 391, 379), (379, 391, 380, 368), (380, 392, 393, 381), (381, 393, 394, 382), (382, 394, 395, 383), (383, 395, 396, 384), (384, 396, 397, 385), (385, 397, 398, 386), (386, 398, 399, 387), (387, 399, 400, 388), (388, 400, 401, 389), (389, 401, 402, 390), (390, 402, 403, 391), (391, 403, 392, 380), (392, 404, 405, 393), (393, 405, 406, 394), (394, 406, 407, 395), (395, 407, 408, 396), (396, 408, 409, 397), (397, 409, 410, 398), (398, 410, 411, 399), (399, 411, 412, 400), (400, 412, 413, 401), (401, 413, 414, 402), (402, 414, 415, 403), (403, 415, 404, 392), (404, 416, 417, 405), (405, 417, 418, 406), (406, 418, 419, 407), (407, 419, 420, 408), (408, 420, 421, 409), (409, 421, 422, 410), (410, 422, 423, 411), (411, 423, 424, 412), (412, 424, 425, 413), (413, 425, 426, 414), (414, 426, 427, 415), (415, 427, 416, 404), (428, 440, 441, 429), (429, 441, 442, 430), (430, 442, 443, 431), (431, 443, 444, 432), (432, 444, 445, 433), (433, 445, 446, 434), (434, 446, 447, 435), (435, 447, 448, 436), (436, 448, 449, 437), (437, 449, 450, 438), (438, 450, 451, 439), (439, 451, 440, 428), (440, 452, 453, 441), (441, 453, 454, 442), (442, 454, 455, 443), (443, 455, 456, 444), (444, 456, 457, 445), (445, 457, 458, 446), (446, 458, 459, 447), (447, 459, 460, 448), (448, 460, 461, 449), (449, 461, 462, 450), (450, 462, 463, 451), (451, 463, 452, 440), (452, 464, 465, 453), (453, 465, 466, 454), (454, 466, 467, 455), (455, 467, 468, 456), (456, 468, 469, 457), (457, 469, 470, 458), (458, 470, 471, 459), (459, 471, 472, 460), (460, 472, 473, 461), (461, 473, 474, 462), (462, 474, 475, 463), (463, 475, 464, 452), (464, 476, 477, 465), (465, 477, 478, 466), (466, 478, 479, 467), (467, 479, 480, 468), (468, 480, 481, 469), (469, 481, 482, 470), (470, 482, 483, 471), (471, 483, 484, 472), (472, 484, 485, 473), (473, 485, 486, 474), (474, 486, 487, 475), (475, 487, 476, 464), (476, 488, 489, 477), (477, 489, 490, 478), (478, 490, 491, 479), (479, 491, 492, 480), (480, 492, 493, 481), (481, 493, 494, 482), (482, 494, 495, 483), (483, 495, 496, 484), (484, 496, 497, 485), (485, 497, 498, 486), (486, 498, 499, 487), (487, 499, 488, 476), (488, 500, 501, 489), (489, 501, 502, 490), (490, 502, 503, 491), (491, 503, 504, 492), (492, 504, 505, 493), (493, 505, 506, 494), (494, 506, 507, 495), (495, 507, 508, 496), (496, 508, 509, 497), (497, 509, 510, 498), (498, 510, 511, 499), (499, 511, 500, 488), (500, 512, 513, 501), (501, 513, 514, 502), (502, 514, 515, 503), (503, 515, 516, 504), (504, 516, 517, 505), (505, 517, 518, 506), (506, 518, 519, 507), (507, 519, 520, 508), (508, 520, 521, 509), (509, 521, 522, 510), (510, 522, 523, 511), (511, 523, 512, 500), (512, 524, 525, 513), (513, 525, 526, 514), (514, 526, 527, 515), (515, 527, 528, 516), (516, 528, 529, 517), (517, 529, 530, 518), (518, 530, 531, 519), (519, 531, 532, 520), (520, 532, 533, 521), (521, 533, 534, 522), (522, 534, 535, 523), (523, 535, 524, 512), (524, 536, 537, 525), (525, 537, 538, 526), (526, 538, 539, 527), (527, 539, 540, 528), (528, 540, 541, 529), (529, 541, 542, 530), (530, 542, 543, 531), (531, 543, 544, 532), (532, 544, 545, 533), (533, 545, 546, 534), (534, 546, 547, 535), (535, 547, 536, 524), (536, 548, 549, 537), (537, 549, 550, 538), (538, 550, 551, 539), (539, 551, 552, 540), (540, 552, 553, 541), (541, 553, 554, 542), (542, 554, 555, 543), (543, 555, 556, 544), (544, 556, 557, 545), (545, 557, 558, 546), (546, 558, 559, 547), (547, 559, 548, 536), (548, 284, 285, 549), (549, 285, 286, 550), (550, 286, 287, 551), (551, 287, 288, 552), (552, 288, 289, 553), (553, 289, 290, 554), (554, 290, 291, 555), (555, 291, 292, 556), (556, 292, 293, 557), (557, 293, 294, 558), (558, 294, 295, 559), (559, 295, 284, 548), (561, 560, 562, 563), (563, 562, 566, 567), (567, 566, 564, 565), (565, 564, 560, 561), (560, 564, 566, 562), (565, 561, 563, 567), (622, 569, 570, 631), (623, 632, 574, 573), (699, 698, 697, 696), (641, 573, 574, 642), (671, 670, 669, 668), (652, 568, 571, 655), (580, 576, 579, 583), (613, 608, 579, 587), (585, 577, 578, 586), (626, 624, 577, 585), (640, 580, 583, 643), (608, 610, 583, 579), (577, 581, 582, 578), (624, 625, 581, 577), (715, 714, 713, 712), (653, 585, 586, 654), (683, 682, 681, 680), (576, 584, 587, 579), (644, 588, 580, 640), (645, 591, 573, 641), (614, 589, 572, 606), (628, 590, 581, 625), (629, 593, 569, 622), (656, 592, 568, 652), (657, 595, 585, 653), (617, 594, 584, 612), (646, 596, 582, 642), (647, 599, 575, 643), (636, 597, 574, 632), (619, 598, 583, 610), (620, 601, 571, 605), (658, 600, 570, 654), (659, 603, 587, 655), (639, 602, 586, 635), (603, 621, 613, 587), (638, 620, 605, 631), (637, 619, 610, 634), (599, 618, 607, 575), (630, 617, 612, 626), (592, 616, 604, 568), (588, 615, 611, 580), (627, 614, 606, 623), (662, 639, 621, 660), (716, 717, 718, 719), (576, 580, 611, 609), (633, 634, 610, 608), (584, 576, 609, 612), (635, 633, 608, 613), (650, 636, 618, 648), (700, 701, 702, 703), (572, 575, 607, 606), (568, 604, 605, 571), (664, 665, 666, 667), (586, 578, 633, 635), (578, 582, 634, 633), (684, 685, 686, 687), (591, 627, 623, 573), (595, 630, 626, 585), (596, 637, 634, 582), (600, 638, 631, 570), (621, 639, 635, 613), (618, 636, 632, 607), (616, 629, 622, 604), (615, 628, 625, 611), (661, 617, 630, 663), (609, 611, 625, 624), (612, 609, 624, 626), (649, 614, 627, 651), (606, 607, 632, 623), (604, 622, 631, 605), (615, 649, 651, 628), (676, 679, 678, 677), (708, 711, 710, 709), (637, 650, 648, 619), (598, 647, 643, 583), (597, 646, 642, 574), (590, 645, 641, 581), (589, 644, 640, 572), (572, 640, 643, 575), (672, 674, 675, 673), (581, 641, 642, 582), (704, 706, 707, 705), (616, 661, 663, 629), (692, 695, 694, 693), (720, 723, 722, 721), (638, 662, 660, 620), (601, 659, 655, 571), (602, 658, 654, 586), (593, 657, 653, 569), (594, 656, 652, 584), (688, 690, 691, 689), (569, 653, 654, 570), (724, 726, 727, 725), (584, 652, 655, 587), (665, 664, 646, 597), (666, 665, 597, 636), (667, 666, 636, 650), (664, 667, 650, 646), (668, 669, 599, 647), (669, 670, 618, 599), (670, 671, 648, 618), (671, 668, 647, 648), (672, 673, 598, 619), (674, 672, 619, 648), (673, 675, 647, 598), (675, 674, 648, 647), (676, 677, 637, 596), (677, 678, 650, 637), (679, 676, 596, 646), (678, 679, 646, 650), (680, 681, 603, 659), (681, 682, 621, 603), (682, 683, 660, 621), (683, 680, 659, 660), (685, 684, 658, 602), (686, 685, 602, 639), (687, 686, 639, 662), (684, 687, 662, 658), (688, 689, 601, 620), (690, 688, 620, 660), (689, 691, 659, 601), (691, 690, 660, 659), (692, 693, 638, 600), (693, 694, 662, 638), (695, 692, 600, 658), (694, 695, 658, 662), (696, 697, 591, 645), (697, 698, 627, 591), (698, 699, 651, 627), (699, 696, 645, 651), (701, 700, 644, 589), (702, 701, 589, 614), (703, 702, 614, 649), (700, 703, 649, 644), (704, 705, 590, 628), (706, 704, 628, 651), (705, 707, 645, 590), (707, 706, 651, 645), (708, 709, 615, 588), (709, 710, 649, 615), (711, 708, 588, 644), (710, 711, 644, 649), (712, 713, 595, 657), (713, 714, 630, 595), (714, 715, 663, 630), (715, 712, 657, 663), (717, 716, 656, 594), (718, 717, 594, 617), (719, 718, 617, 661), (716, 719, 661, 656), (720, 721, 616, 592), (721, 722, 661, 616), (723, 720, 592, 656), (722, 723, 656, 661), (724, 725, 593, 629), (726, 724, 629, 663), (725, 727, 657, 593), (727, 726, 663, 657)])
_uv = me_cube.uv_layers.new(name='UVMap')
_uv.uv.foreach_set('vector', [0.3465, 0.8859, 0.3465, 0.8835, 0.3505, 0.8836, 0.3505, 0.8859, 0.3505, 0.8859, 0.3505, 0.8836, 0.3534, 0.8837, 0.3534, 0.8859, 0.2971, 0.8907, 0.2968, 0.8929, 0.2928, 0.8926, 0.2931, 0.8907, 0.2931, 0.8907, 0.2928, 0.8926, 0.2888, 0.8924, 0.2891, 0.8907, 0.2891, 0.8907, 0.2888, 0.8924, 0.2859, 0.8922, 0.2861, 0.8907, 0.4175, 0.881, 0.4175, 0.8825, 0.4135, 0.8825, 0.4135, 0.881, 0.4135, 0.881, 0.4135, 0.8825, 0.4095, 0.8825, 0.4095, 0.881, 0.4095, 0.881, 0.4095, 0.8825, 0.4066, 0.8827, 0.4066, 0.881, 0.2041, 0.8907, 0.2043, 0.8924, 0.2004, 0.8926, 0.2001, 0.8907, 0.2001, 0.8907, 0.2004, 0.8926, 0.1964, 0.8929, 0.1961, 0.8907, 0.1961, 0.8907, 0.1964, 0.8929, 0.1935, 0.893, 0.1931, 0.8907, 0.3465, 0.8859, 0.3425, 0.8859, 0.3425, 0.8836, 0.3465, 0.8835, 0.3465, 0.8835, 0.3465, 0.8811, 0.3505, 0.8813, 0.3505, 0.8836, 0.3505, 0.8836, 0.3505, 0.8813, 0.3534, 0.8816, 0.3534, 0.8837, 0.2968, 0.8929, 0.2958, 0.895, 0.292, 0.8945, 0.2928, 0.8926, 0.2928, 0.8926, 0.292, 0.8945, 0.2881, 0.894, 0.2888, 0.8924, 0.2888, 0.8924, 0.2881, 0.894, 0.2852, 0.8937, 0.2859, 0.8922, 0.4175, 0.8825, 0.4175, 0.884, 0.4136, 0.8839, 0.4135, 0.8825, 0.4135, 0.8825, 0.4136, 0.8839, 0.4095, 0.884, 0.4095, 0.8825, 0.4095, 0.8825, 0.4095, 0.884, 0.4066, 0.8844, 0.4066, 0.8827, 0.2043, 0.8924, 0.2051, 0.894, 0.2012, 0.8945, 0.2004, 0.8926, 0.2004, 0.8926, 0.2012, 0.8945, 0.1973, 0.895, 0.1964, 0.8929, 0.1964, 0.8929, 0.1973, 0.895, 0.1945, 0.8953, 0.1935, 0.893, 0.3425, 0.8836, 0.3425, 0.8813, 0.3465, 0.8811, 0.3465, 0.8835, 0.3465, 0.8811, 0.3465, 0.8788, 0.3505, 0.879, 0.3505, 0.8813, 0.2986, 0.8953, 0.297, 0.8976, 0.2943, 0.8971, 0.2958, 0.895, 0.2958, 0.895, 0.2943, 0.8971, 0.2907, 0.8964, 0.292, 0.8945, 0.292, 0.8945, 0.2907, 0.8964, 0.287, 0.8956, 0.2881, 0.894, 0.2881, 0.894, 0.287, 0.8956, 0.2842, 0.8951, 0.2852, 0.8937, 0.4175, 0.884, 0.4175, 0.8855, 0.4136, 0.8853, 0.4136, 0.8839, 0.4136, 0.8839, 0.4136, 0.8853, 0.4096, 0.8855, 0.4095, 0.884, 0.2078, 0.8937, 0.2089, 0.8951, 0.2062, 0.8956, 0.2051, 0.894, 0.2051, 0.894, 0.2062, 0.8956, 0.2026, 0.8963, 0.2012, 0.8945, 0.2012, 0.8945, 0.2026, 0.8963, 0.1989, 0.8971, 0.1973, 0.895, 0.1973, 0.895, 0.1989, 0.8971, 0.1961, 0.8976, 0.1945, 0.8953, 0.3425, 0.8813, 0.3425, 0.879, 0.3465, 0.8788, 0.3465, 0.8811, 0.3465, 0.8788, 0.3465, 0.8767, 0.3505, 0.8769, 0.3505, 0.879, 0.297, 0.8976, 0.2947, 0.8997, 0.2923, 0.899, 0.2943, 0.8971, 0.2943, 0.8971, 0.2923, 0.899, 0.2888, 0.8981, 0.2907, 0.8964, 0.2907, 0.8964, 0.2888, 0.8981, 0.2853, 0.8972, 0.287, 0.8956, 0.287, 0.8956, 0.2853, 0.8972, 0.2827, 0.8965, 0.2842, 0.8951, 0.4175, 0.8855, 0.4176, 0.8868, 0.4136, 0.8866, 0.4136, 0.8853, 0.4136, 0.8853, 0.4136, 0.8866, 0.4096, 0.8868, 0.4096, 0.8855, 0.2089, 0.8951, 0.2103, 0.8965, 0.2079, 0.8972, 0.2062, 0.8956, 0.2062, 0.8956, 0.2079, 0.8972, 0.2044, 0.8981, 0.2026, 0.8963, 0.2026, 0.8963, 0.2044, 0.8981, 0.2009, 0.899, 0.1989, 0.8971, 0.1989, 0.8971, 0.2009, 0.899, 0.1983, 0.8997, 0.1961, 0.8976, 0.3425, 0.879, 0.3425, 0.8769, 0.3465, 0.8767, 0.3465, 0.8788, 0.3465, 0.8767, 0.3466, 0.8747, 0.3506, 0.875, 0.3505, 0.8769, 0.2947, 0.8997, 0.2919, 0.9016, 0.2896, 0.9008, 0.2923, 0.899, 0.2923, 0.899, 0.2896, 0.9008, 0.2865, 0.8997, 0.2888, 0.8981, 0.2888, 0.8981, 0.2865, 0.8997, 0.2833, 0.8986, 0.2853, 0.8972, 0.2853, 0.8972, 0.2833, 0.8986, 0.2809, 0.8977, 0.2827, 0.8965, 0.4176, 0.8868, 0.4176, 0.8881, 0.4136, 0.8878, 0.4136, 0.8866, 0.4136, 0.8866, 0.4136, 0.8878, 0.4096, 0.8881, 0.4096, 0.8868, 0.2103, 0.8965, 0.2121, 0.8977, 0.2099, 0.8986, 0.2079, 0.8972, 0.2079, 0.8972, 0.2099, 0.8986, 0.2067, 0.8997, 0.2044, 0.8981, 0.2044, 0.8981, 0.2067, 0.8997, 0.2035, 0.9008, 0.2009, 0.899, 0.2009, 0.899, 0.2035, 0.9008, 0.2012, 0.9016, 0.1983, 0.8997, 0.3425, 0.8769, 0.3426, 0.875, 0.3466, 0.8747, 0.3465, 0.8767, 0.3466, 0.8747, 0.3466, 0.8728, 0.3506, 0.8732, 0.3506, 0.875, 0.2919, 0.9016, 0.2885, 0.9034, 0.2865, 0.9025, 0.2896, 0.9008, 0.2896, 0.9008, 0.2865, 0.9025, 0.2837, 0.9012, 0.2865, 0.8997, 0.2865, 0.8997, 0.2837, 0.9012, 0.2809, 0.8998, 0.2833, 0.8986, 0.2833, 0.8986, 0.2809, 0.8998, 0.2788, 0.8989, 0.2809, 0.8977, 0.4176, 0.8881, 0.4176, 0.8892, 0.4136, 0.8889, 0.4136, 0.8878, 0.4136, 0.8878, 0.4136, 0.8889, 0.4096, 0.8892, 0.4096, 0.8881, 0.2121, 0.8977, 0.2143, 0.8989, 0.2123, 0.8998, 0.2099, 0.8986, 0.2099, 0.8986, 0.2123, 0.8998, 0.2095, 0.9012, 0.2067, 0.8997, 0.2067, 0.8997, 0.2095, 0.9012, 0.2066, 0.9025, 0.2035, 0.9008, 0.2035, 0.9008, 0.2066, 0.9025, 0.2045, 0.9034, 0.2012, 0.9016, 0.3426, 0.875, 0.3426, 0.8732, 0.3466, 0.8728, 0.3466, 0.8747, 0.4376, 0.8836, 0.4376, 0.8817, 0.4416, 0.8814, 0.4416, 0.8832, 0.2885, 0.9034, 0.2847, 0.905, 0.283, 0.9039, 0.2865, 0.9025, 0.2865, 0.9025, 0.283, 0.9039, 0.2806, 0.9024, 0.2837, 0.9012, 0.2837, 0.9012, 0.2806, 0.9024, 0.2781, 0.901, 0.2809, 0.8998, 0.2809, 0.8998, 0.2781, 0.901, 0.2763, 0.8999, 0.2788, 0.8989, 0.4735, 0.8728, 0.4735, 0.874, 0.4696, 0.8743, 0.4696, 0.8732, 0.4696, 0.8732, 0.4696, 0.8743, 0.4656, 0.874, 0.4656, 0.8728, 0.2143, 0.8989, 0.2168, 0.8999, 0.215, 0.901, 0.2123, 0.8998, 0.2123, 0.8998, 0.215, 0.901, 0.2126, 0.9024, 0.2095, 0.9012, 0.2095, 0.9012, 0.2126, 0.9024, 0.2102, 0.9039, 0.2066, 0.9025, 0.2066, 0.9025, 0.2102, 0.9039, 0.2083, 0.905, 0.2045, 0.9034, 0.4336, 0.8832, 0.4336, 0.8814, 0.4376, 0.8817, 0.4376, 0.8836, 0.4376, 0.8817, 0.4376, 0.8797, 0.4416, 0.8795, 0.4416, 0.8814, 0.2847, 0.905, 0.2805, 0.9063, 0.2791, 0.9051, 0.283, 0.9039, 0.283, 0.9039, 0.2791, 0.9051, 0.2771, 0.9035, 0.2806, 0.9024, 0.2806, 0.9024, 0.2771, 0.9035, 0.2751, 0.9019, 0.2781, 0.901, 0.2781, 0.901, 0.2751, 0.9019, 0.2736, 0.9007, 0.2763, 0.8999, 0.4735, 0.874, 0.4735, 0.8752, 0.4696, 0.8755, 0.4696, 0.8743, 0.4696, 0.8743, 0.4696, 0.8755, 0.4656, 0.8752, 0.4656, 0.874, 0.2168, 0.8999, 0.2195, 0.9007, 0.2181, 0.9019, 0.215, 0.901, 0.215, 0.901, 0.2181, 0.9019, 0.2161, 0.9035, 0.2126, 0.9024, 0.2126, 0.9024, 0.2161, 0.9035, 0.2141, 0.9051, 0.2102, 0.9039, 0.2102, 0.9039, 0.2141, 0.9051, 0.2126, 0.9063, 0.2083, 0.905, 0.4336, 0.8814, 0.4336, 0.8795, 0.4376, 0.8797, 0.4376, 0.8817, 0.4376, 0.8797, 0.4376, 0.8776, 0.4416, 0.8774, 0.4416, 0.8795, 0.2805, 0.9063, 0.2759, 0.9073, 0.2749, 0.9061, 0.2791, 0.9051, 0.2791, 0.9051, 0.2749, 0.9061, 0.2734, 0.9044, 0.2771, 0.9035, 0.2771, 0.9035, 0.2734, 0.9044, 0.2718, 0.9027, 0.2751, 0.9019, 0.2751, 0.9019, 0.2718, 0.9027, 0.2706, 0.9014, 0.2736, 0.9007, 0.4735, 0.8752, 0.4735, 0.8766, 0.4696, 0.8768, 0.4696, 0.8755, 0.4696, 0.8755, 0.4696, 0.8768, 0.4656, 0.8766, 0.4656, 0.8752, 0.2195, 0.9007, 0.2224, 0.9014, 0.2214, 0.9027, 0.2181, 0.9019, 0.2181, 0.9019, 0.2214, 0.9027, 0.2199, 0.9044, 0.2161, 0.9035, 0.2161, 0.9035, 0.2199, 0.9044, 0.2183, 0.9061, 0.2141, 0.9051, 0.2141, 0.9051, 0.2183, 0.9061, 0.2171, 0.9073, 0.2126, 0.9063, 0.4336, 0.8795, 0.4336, 0.8774, 0.4376, 0.8776, 0.4376, 0.8797, 0.4376, 0.8776, 0.4376, 0.8753, 0.4416, 0.8751, 0.4416, 0.8774, 0.2759, 0.9073, 0.2711, 0.9081, 0.2704, 0.9068, 0.2749, 0.9061, 0.2749, 0.9061, 0.2704, 0.9068, 0.2694, 0.905, 0.2734, 0.9044, 0.2734, 0.9044, 0.2694, 0.905, 0.2684, 0.9032, 0.2718, 0.9027, 0.2718, 0.9027, 0.2684, 0.9032, 0.2675, 0.9019, 0.2706, 0.9014, 0.4735, 0.8766, 0.4735, 0.878, 0.4696, 0.8782, 0.4696, 0.8768, 0.4696, 0.8768, 0.4696, 0.8782, 0.4656, 0.878, 0.4656, 0.8766, 0.2224, 0.9014, 0.2255, 0.9019, 0.2248, 0.9032, 0.2214, 0.9027, 0.2214, 0.9027, 0.2248, 0.9032, 0.2238, 0.905, 0.2199, 0.9044, 0.2199, 0.9044, 0.2238, 0.905, 0.2228, 0.9068, 0.2183, 0.9061, 0.2183, 0.9061, 0.2228, 0.9068, 0.2219, 0.9081, 0.2171, 0.9073, 0.4336, 0.8774, 0.4336, 0.8751, 0.4376, 0.8753, 0.4376, 0.8776, 0.4376, 0.8753, 0.4376, 0.8729, 0.4416, 0.8728, 0.4416, 0.8751, 0.2711, 0.9081, 0.2661, 0.9085, 0.2658, 0.9072, 0.2704, 0.9068, 0.2704, 0.9068, 0.2658, 0.9072, 0.2653, 0.9054, 0.2694, 0.905, 0.2694, 0.905, 0.2653, 0.9054, 0.2648, 0.9035, 0.2684, 0.9032, 0.2684, 0.9032, 0.2648, 0.9035, 0.2643, 0.9022, 0.2675, 0.9019, 0.4735, 0.878, 0.4735, 0.8795, 0.4696, 0.8796, 0.4696, 0.8782, 0.4696, 0.8782, 0.4696, 0.8796, 0.4656, 0.8795, 0.4656, 0.878, 0.2255, 0.9019, 0.2287, 0.9022, 0.2284, 0.9035, 0.2248, 0.9032, 0.2248, 0.9032, 0.2284, 0.9035, 0.2279, 0.9054, 0.2238, 0.905, 0.2238, 0.905, 0.2279, 0.9054, 0.2274, 0.9072, 0.2228, 0.9068, 0.2228, 0.9068, 0.2274, 0.9072, 0.2269, 0.9085, 0.2219, 0.9081, 0.4336, 0.8751, 0.4336, 0.8728, 0.4376, 0.8729, 0.4376, 0.8753, 0.4296, 0.8729, 0.4296, 0.8753, 0.4256, 0.8751, 0.4256, 0.8728, 0.2661, 0.8728, 0.2711, 0.8733, 0.2704, 0.8746, 0.2658, 0.8742, 0.2658, 0.8742, 0.2704, 0.8746, 0.2694, 0.8764, 0.2653, 0.876, 0.2653, 0.876, 0.2694, 0.8764, 0.2684, 0.8782, 0.2648, 0.8778, 0.2648, 0.8778, 0.2684, 0.8782, 0.2675, 0.8795, 0.2643, 0.8792, 0.4576, 0.8795, 0.4576, 0.878, 0.4616, 0.8782, 0.4616, 0.8796, 0.4616, 0.8796, 0.4616, 0.8782, 0.4656, 0.878, 0.4656, 0.8795, 0.2287, 0.8792, 0.2255, 0.8795, 0.2248, 0.8782, 0.2284, 0.8778, 0.2284, 0.8778, 0.2248, 0.8782, 0.2238, 0.8764, 0.2279, 0.876, 0.2279, 0.876, 0.2238, 0.8764, 0.2228, 0.8746, 0.2274, 0.8742, 0.2274, 0.8742, 0.2228, 0.8746, 0.2219, 0.8733, 0.2269, 0.8728, 0.4336, 0.8728, 0.4336, 0.8751, 0.4296, 0.8753, 0.4296, 0.8729, 0.4296, 0.8753, 0.4296, 0.8776, 0.4256, 0.8774, 0.4256, 0.8751, 0.2711, 0.8733, 0.2759, 0.874, 0.2749, 0.8753, 0.2704, 0.8746, 0.2704, 0.8746, 0.2749, 0.8753, 0.2734, 0.877, 0.2694, 0.8764, 0.2694, 0.8764, 0.2734, 0.877, 0.2718, 0.8787, 0.2684, 0.8782, 0.2684, 0.8782, 0.2718, 0.8787, 0.2706, 0.88, 0.2675, 0.8795, 0.4576, 0.878, 0.4576, 0.8766, 0.4616, 0.8768, 0.4616, 0.8782, 0.4616, 0.8782, 0.4616, 0.8768, 0.4656, 0.8766, 0.4656, 0.878, 0.2255, 0.8795, 0.2224, 0.88, 0.2214, 0.8787, 0.2248, 0.8782, 0.2248, 0.8782, 0.2214, 0.8787, 0.2199, 0.877, 0.2238, 0.8764, 0.2238, 0.8764, 0.2199, 0.877, 0.2183, 0.8753, 0.2228, 0.8746, 0.2228, 0.8746, 0.2183, 0.8753, 0.2171, 0.874, 0.2219, 0.8733, 0.4336, 0.8751, 0.4336, 0.8774, 0.4296, 0.8776, 0.4296, 0.8753, 0.4296, 0.8776, 0.4296, 0.8797, 0.4256, 0.8795, 0.4256, 0.8774, 0.2759, 0.874, 0.2805, 0.8751, 0.2791, 0.8763, 0.2749, 0.8753, 0.2749, 0.8753, 0.2791, 0.8763, 0.2771, 0.8779, 0.2734, 0.877, 0.2734, 0.877, 0.2771, 0.8779, 0.2751, 0.8795, 0.2718, 0.8787, 0.2718, 0.8787, 0.2751, 0.8795, 0.2736, 0.8806, 0.2706, 0.88, 0.4576, 0.8766, 0.4576, 0.8752, 0.4616, 0.8755, 0.4616, 0.8768, 0.4616, 0.8768, 0.4616, 0.8755, 0.4656, 0.8752, 0.4656, 0.8766, 0.2224, 0.88, 0.2195, 0.8806, 0.2181, 0.8795, 0.2214, 0.8787, 0.2214, 0.8787, 0.2181, 0.8795, 0.2161, 0.8779, 0.2199, 0.877, 0.2199, 0.877, 0.2161, 0.8779, 0.2141, 0.8763, 0.2183, 0.8753, 0.2183, 0.8753, 0.2141, 0.8763, 0.2126, 0.8751, 0.2171, 0.874, 0.4336, 0.8774, 0.4336, 0.8795, 0.4296, 0.8797, 0.4296, 0.8776, 0.4296, 0.8797, 0.4296, 0.8818, 0.4256, 0.8815, 0.4256, 0.8795, 0.2805, 0.8751, 0.2847, 0.8764, 0.283, 0.8775, 0.2791, 0.8763, 0.2791, 0.8763, 0.283, 0.8775, 0.2806, 0.8789, 0.2771, 0.8779, 0.2771, 0.8779, 0.2806, 0.8789, 0.2781, 0.8804, 0.2751, 0.8795, 0.2751, 0.8795, 0.2781, 0.8804, 0.2763, 0.8815, 0.2736, 0.8806, 0.4576, 0.8752, 0.4576, 0.874, 0.4616, 0.8743, 0.4616, 0.8755, 0.4616, 0.8755, 0.4616, 0.8743, 0.4656, 0.874, 0.4656, 0.8752, 0.2195, 0.8806, 0.2168, 0.8815, 0.215, 0.8804, 0.2181, 0.8795, 0.2181, 0.8795, 0.215, 0.8804, 0.2126, 0.8789, 0.2161, 0.8779, 0.2161, 0.8779, 0.2126, 0.8789, 0.2102, 0.8775, 0.2141, 0.8763, 0.2141, 0.8763, 0.2102, 0.8775, 0.2083, 0.8764, 0.2126, 0.8751, 0.4336, 0.8795, 0.4336, 0.8815, 0.4296, 0.8818, 0.4296, 0.8797, 0.4296, 0.8818, 0.4296, 0.8836, 0.4256, 0.8832, 0.4256, 0.8815, 0.2847, 0.8764, 0.2885, 0.878, 0.2865, 0.8789, 0.283, 0.8775, 0.283, 0.8775, 0.2865, 0.8789, 0.2837, 0.8802, 0.2806, 0.8789, 0.2806, 0.8789, 0.2837, 0.8802, 0.2809, 0.8815, 0.2781, 0.8804, 0.2781, 0.8804, 0.2809, 0.8815, 0.2788, 0.8825, 0.2763, 0.8815, 0.4576, 0.874, 0.4576, 0.8728, 0.4616, 0.8732, 0.4616, 0.8743, 0.4616, 0.8743, 0.4616, 0.8732, 0.4656, 0.8728, 0.4656, 0.874, 0.2168, 0.8815, 0.2143, 0.8825, 0.2123, 0.8815, 0.215, 0.8804, 0.215, 0.8804, 0.2123, 0.8815, 0.2095, 0.8802, 0.2126, 0.8789, 0.2126, 0.8789, 0.2095, 0.8802, 0.2066, 0.8789, 0.2102, 0.8775, 0.2102, 0.8775, 0.2066, 0.8789, 0.2045, 0.878, 0.2083, 0.8764, 0.4336, 0.8815, 0.4336, 0.8832, 0.4296, 0.8836, 0.4296, 0.8818, 0.3466, 0.899, 0.3466, 0.8972, 0.3506, 0.8969, 0.3506, 0.8987, 0.2885, 0.878, 0.2919, 0.8797, 0.2896, 0.8805, 0.2865, 0.8789, 0.2865, 0.8789, 0.2896, 0.8805, 0.2865, 0.8817, 0.2837, 0.8802, 0.2837, 0.8802, 0.2865, 0.8817, 0.2833, 0.8828, 0.2809, 0.8815, 0.2809, 0.8815, 0.2833, 0.8828, 0.2809, 0.8836, 0.2788, 0.8825, 0.4176, 0.8728, 0.4176, 0.874, 0.4136, 0.8743, 0.4136, 0.8732, 0.4136, 0.8732, 0.4136, 0.8743, 0.4096, 0.874, 0.4096, 0.8728, 0.2143, 0.8825, 0.2121, 0.8836, 0.2099, 0.8828, 0.2123, 0.8815, 0.2123, 0.8815, 0.2099, 0.8828, 0.2067, 0.8817, 0.2095, 0.8802, 0.2095, 0.8802, 0.2067, 0.8817, 0.2035, 0.8805, 0.2066, 0.8789, 0.2066, 0.8789, 0.2035, 0.8805, 0.2012, 0.8797, 0.2045, 0.878, 0.3426, 0.8987, 0.3426, 0.8969, 0.3466, 0.8972, 0.3466, 0.899, 0.3466, 0.8972, 0.3465, 0.8952, 0.3505, 0.8949, 0.3506, 0.8969, 0.2919, 0.8797, 0.2947, 0.8817, 0.2923, 0.8824, 0.2896, 0.8805, 0.2896, 0.8805, 0.2923, 0.8824, 0.2888, 0.8833, 0.2865, 0.8817, 0.2865, 0.8817, 0.2888, 0.8833, 0.2853, 0.8842, 0.2833, 0.8828, 0.2833, 0.8828, 0.2853, 0.8842, 0.2827, 0.8849, 0.2809, 0.8836, 0.4176, 0.874, 0.4176, 0.8752, 0.4136, 0.8755, 0.4136, 0.8743, 0.4136, 0.8743, 0.4136, 0.8755, 0.4096, 0.8752, 0.4096, 0.874, 0.2121, 0.8836, 0.2103, 0.8849, 0.2079, 0.8842, 0.2099, 0.8828, 0.2099, 0.8828, 0.2079, 0.8842, 0.2044, 0.8833, 0.2067, 0.8817, 0.2067, 0.8817, 0.2044, 0.8833, 0.2009, 0.8824, 0.2035, 0.8805, 0.2035, 0.8805, 0.2009, 0.8824, 0.1983, 0.8817, 0.2012, 0.8797, 0.3426, 0.8969, 0.3425, 0.8949, 0.3465, 0.8952, 0.3466, 0.8972, 0.3465, 0.8952, 0.3465, 0.893, 0.3505, 0.8928, 0.3505, 0.8949, 0.2947, 0.8817, 0.297, 0.8838, 0.2943, 0.8843, 0.2923, 0.8824, 0.2923, 0.8824, 0.2943, 0.8843, 0.2907, 0.885, 0.2888, 0.8833, 0.2888, 0.8833, 0.2907, 0.885, 0.287, 0.8857, 0.2853, 0.8842, 0.2853, 0.8842, 0.287, 0.8857, 0.2842, 0.8862, 0.2827, 0.8849, 0.4176, 0.8752, 0.4175, 0.8766, 0.4136, 0.8768, 0.4136, 0.8755, 0.4136, 0.8755, 0.4136, 0.8768, 0.4096, 0.8766, 0.4096, 0.8752, 0.2103, 0.8849, 0.2089, 0.8862, 0.2062, 0.8857, 0.2079, 0.8842, 0.2079, 0.8842, 0.2062, 0.8857, 0.2026, 0.885, 0.2044, 0.8833, 0.2044, 0.8833, 0.2026, 0.885, 0.1989, 0.8843, 0.2009, 0.8824, 0.2009, 0.8824, 0.1989, 0.8843, 0.1961, 0.8838, 0.1983, 0.8817, 0.3425, 0.8949, 0.3425, 0.8928, 0.3465, 0.893, 0.3465, 0.8952, 0.3465, 0.893, 0.3465, 0.8907, 0.3505, 0.8906, 0.3505, 0.8928, 0.297, 0.8838, 0.2986, 0.886, 0.2958, 0.8864, 0.2943, 0.8843, 0.2943, 0.8843, 0.2958, 0.8864, 0.292, 0.8869, 0.2907, 0.885, 0.2907, 0.885, 0.292, 0.8869, 0.2881, 0.8873, 0.287, 0.8857, 0.287, 0.8857, 0.2881, 0.8873, 0.2852, 0.8877, 0.2842, 0.8862, 0.4175, 0.8766, 0.4175, 0.878, 0.4136, 0.8782, 0.4136, 0.8768, 0.4136, 0.8768, 0.4136, 0.8782, 0.4095, 0.878, 0.4096, 0.8766, 0.2089, 0.8862, 0.2078, 0.8877, 0.2051, 0.8873, 0.2062, 0.8857, 0.2062, 0.8857, 0.2051, 0.8873, 0.2012, 0.8868, 0.2026, 0.885, 0.2026, 0.885, 0.2012, 0.8868, 0.1973, 0.8864, 0.1989, 0.8843, 0.1989, 0.8843, 0.1973, 0.8864, 0.1945, 0.886, 0.1961, 0.8838, 0.3425, 0.8928, 0.3425, 0.8906, 0.3465, 0.8907, 0.3465, 0.893, 0.3465, 0.8907, 0.3465, 0.8883, 0.3505, 0.8883, 0.3505, 0.8906, 0.3505, 0.8906, 0.3505, 0.8883, 0.3534, 0.8881, 0.3534, 0.8902, 0.2958, 0.8864, 0.2968, 0.8885, 0.2928, 0.8888, 0.292, 0.8869, 0.292, 0.8869, 0.2928, 0.8888, 0.2888, 0.889, 0.2881, 0.8873, 0.2881, 0.8873, 0.2888, 0.889, 0.2859, 0.8892, 0.2852, 0.8877, 0.4175, 0.878, 0.4175, 0.8795, 0.4135, 0.8796, 0.4136, 0.8782, 0.4136, 0.8782, 0.4135, 0.8796, 0.4095, 0.8795, 0.4095, 0.878, 0.4095, 0.878, 0.4095, 0.8795, 0.4066, 0.8793, 0.4066, 0.8777, 0.2051, 0.8873, 0.2043, 0.889, 0.2004, 0.8887, 0.2012, 0.8868, 0.2012, 0.8868, 0.2004, 0.8887, 0.1964, 0.8885, 0.1973, 0.8864, 0.1973, 0.8864, 0.1964, 0.8885, 0.1935, 0.8883, 0.1945, 0.886, 0.3425, 0.8906, 0.3425, 0.8883, 0.3465, 0.8883, 0.3465, 0.8907, 0.3465, 0.8883, 0.3465, 0.8859, 0.3505, 0.8859, 0.3505, 0.8883, 0.3505, 0.8883, 0.3505, 0.8859, 0.3534, 0.8859, 0.3534, 0.8881, 0.2968, 0.8885, 0.2971, 0.8907, 0.2931, 0.8907, 0.2928, 0.8888, 0.2928, 0.8888, 0.2931, 0.8907, 0.2891, 0.8907, 0.2888, 0.889, 0.2888, 0.889, 0.2891, 0.8907, 0.2861, 0.8907, 0.2859, 0.8892, 0.4175, 0.8795, 0.4175, 0.881, 0.4135, 0.881, 0.4135, 0.8796, 0.4135, 0.8796, 0.4135, 0.881, 0.4095, 0.881, 0.4095, 0.8795, 0.4095, 0.8795, 0.4095, 0.881, 0.4066, 0.881, 0.4066, 0.8793, 0.2043, 0.889, 0.2041, 0.8907, 0.2001, 0.8907, 0.2004, 0.8887, 0.2004, 0.8887, 0.2001, 0.8907, 0.1961, 0.8907, 0.1964, 0.8885, 0.1964, 0.8885, 0.1961, 0.8907, 0.1931, 0.8907, 0.1935, 0.8883, 0.3425, 0.8883, 0.3425, 0.8859, 0.3465, 0.8859, 0.3465, 0.8883, 0.9895, 0.9834, 0.8659, 0.9844, 0.8649, 0.9604, 0.9885, 0.9593, 0.4942, 0.9682, 0.3705, 0.9693, 0.3703, 0.9645, 0.494, 0.9635, 0.002169, 0.9517, 0.1258, 0.9506, 0.1268, 0.9747, 0.003168, 0.9757, 0.494, 0.9635, 0.6176, 0.9625, 0.6178, 0.9672, 0.4942, 0.9682, 0.3639, 0.8975, 0.3534, 0.8975, 0.3534, 0.8728, 0.3639, 0.8728, 0.3639, 0.8728, 0.3744, 0.8728, 0.3744, 0.8975, 0.3639, 0.8975, 0.3353, 0.8859, 0.3353, 0.8883, 0.3314, 0.8882, 0.3314, 0.8859, 0.2287, 0.8907, 0.2291, 0.8883, 0.232, 0.8885, 0.2317, 0.8907, 0.2317, 0.8907, 0.232, 0.8885, 0.236, 0.8887, 0.2358, 0.8907, 0.2358, 0.8907, 0.236, 0.8887, 0.24, 0.889, 0.2397, 0.8907, 0.3953, 0.8811, 0.3953, 0.8794, 0.3983, 0.8795, 0.3983, 0.881, 0.3983, 0.881, 0.3983, 0.8795, 0.4024, 0.8796, 0.4023, 0.881, 0.4023, 0.881, 0.4024, 0.8796, 0.4063, 0.8795, 0.4063, 0.8811, 0.3096, 0.8907, 0.3098, 0.8922, 0.3068, 0.8924, 0.3066, 0.8907, 0.3066, 0.8907, 0.3068, 0.8924, 0.3028, 0.8926, 0.3026, 0.8907, 0.3026, 0.8907, 0.3028, 0.8926, 0.2989, 0.8929, 0.2986, 0.8907, 0.3424, 0.8859, 0.3424, 0.8881, 0.3393, 0.8882, 0.3393, 0.8859, 0.3353, 0.8859, 0.3393, 0.8859, 0.3393, 0.8882, 0.3353, 0.8883, 0.3353, 0.8883, 0.3354, 0.8907, 0.3314, 0.8906, 0.3314, 0.8882, 0.2291, 0.8883, 0.2301, 0.886, 0.233, 0.8864, 0.232, 0.8885, 0.232, 0.8885, 0.233, 0.8864, 0.2368, 0.8868, 0.236, 0.8887, 0.236, 0.8887, 0.2368, 0.8868, 0.2407, 0.8873, 0.24, 0.889, 0.3953, 0.8794, 0.3953, 0.8777, 0.3983, 0.878, 0.3983, 0.8795, 0.3983, 0.8795, 0.3983, 0.878, 0.4024, 0.8782, 0.4024, 0.8796, 0.4024, 0.8796, 0.4024, 0.8782, 0.4063, 0.878, 0.4063, 0.8795, 0.3098, 0.8922, 0.3104, 0.8937, 0.3075, 0.894, 0.3068, 0.8924, 0.3068, 0.8924, 0.3075, 0.894, 0.3037, 0.8945, 0.3028, 0.8926, 0.3028, 0.8926, 0.3037, 0.8945, 0.2998, 0.895, 0.2989, 0.8929, 0.3424, 0.8881, 0.3424, 0.8902, 0.3394, 0.8906, 0.3393, 0.8882, 0.3393, 0.8882, 0.3394, 0.8906, 0.3354, 0.8907, 0.3353, 0.8883, 0.3354, 0.8907, 0.3354, 0.893, 0.3315, 0.8928, 0.3314, 0.8906, 0.2301, 0.886, 0.2317, 0.8838, 0.2345, 0.8843, 0.233, 0.8864, 0.233, 0.8864, 0.2345, 0.8843, 0.2382, 0.885, 0.2368, 0.8868, 0.2368, 0.8868, 0.2382, 0.885, 0.2418, 0.8857, 0.2407, 0.8873, 0.3953, 0.8777, 0.3954, 0.8761, 0.3984, 0.8766, 0.3983, 0.878, 0.3983, 0.878, 0.3984, 0.8766, 0.4024, 0.8768, 0.4024, 0.8782, 0.4024, 0.8782, 0.4024, 0.8768, 0.4064, 0.8766, 0.4063, 0.878, 0.3104, 0.8937, 0.3115, 0.8951, 0.3087, 0.8956, 0.3075, 0.894, 0.3075, 0.894, 0.3087, 0.8956, 0.305, 0.8963, 0.3037, 0.8945, 0.3037, 0.8945, 0.305, 0.8963, 0.3013, 0.8971, 0.2998, 0.895, 0.3424, 0.8902, 0.3425, 0.8923, 0.3395, 0.8928, 0.3394, 0.8906, 0.3394, 0.8906, 0.3395, 0.8928, 0.3354, 0.893, 0.3354, 0.8907, 0.3354, 0.893, 0.3355, 0.8952, 0.3316, 0.8949, 0.3315, 0.8928, 0.2317, 0.8838, 0.2339, 0.8817, 0.2365, 0.8824, 0.2345, 0.8843, 0.2345, 0.8843, 0.2365, 0.8824, 0.24, 0.8833, 0.2382, 0.885, 0.2382, 0.885, 0.24, 0.8833, 0.2435, 0.8842, 0.2418, 0.8857, 0.2418, 0.8857, 0.2435, 0.8842, 0.2459, 0.8849, 0.2445, 0.8862, 0.3984, 0.8766, 0.3984, 0.8752, 0.4025, 0.8755, 0.4024, 0.8768, 0.4024, 0.8768, 0.4025, 0.8755, 0.4064, 0.8752, 0.4064, 0.8766, 0.3115, 0.8951, 0.3129, 0.8965, 0.3103, 0.8972, 0.3087, 0.8956, 0.3087, 0.8956, 0.3103, 0.8972, 0.3068, 0.8981, 0.305, 0.8963, 0.305, 0.8963, 0.3068, 0.8981, 0.3034, 0.899, 0.3013, 0.8971, 0.3013, 0.8971, 0.3034, 0.899, 0.301, 0.8997, 0.2987, 0.8976, 0.3395, 0.8928, 0.3396, 0.8949, 0.3355, 0.8952, 0.3354, 0.893, 0.3355, 0.8952, 0.3356, 0.8972, 0.3317, 0.8969, 0.3316, 0.8949, 0.2339, 0.8817, 0.2368, 0.8797, 0.2392, 0.8805, 0.2365, 0.8824, 0.2365, 0.8824, 0.2392, 0.8805, 0.2424, 0.8817, 0.24, 0.8833, 0.24, 0.8833, 0.2424, 0.8817, 0.2455, 0.8828, 0.2435, 0.8842, 0.2435, 0.8842, 0.2455, 0.8828, 0.2477, 0.8836, 0.2459, 0.8849, 0.3984, 0.8752, 0.3985, 0.874, 0.4025, 0.8743, 0.4025, 0.8755, 0.4025, 0.8755, 0.4025, 0.8743, 0.4065, 0.874, 0.4064, 0.8752, 0.3129, 0.8965, 0.3148, 0.8977, 0.3124, 0.8986, 0.3103, 0.8972, 0.3103, 0.8972, 0.3124, 0.8986, 0.3092, 0.8997, 0.3068, 0.8981, 0.3068, 0.8981, 0.3092, 0.8997, 0.306, 0.9008, 0.3034, 0.899, 0.3034, 0.899, 0.306, 0.9008, 0.3038, 0.9017, 0.301, 0.8997, 0.3396, 0.8949, 0.3397, 0.8969, 0.3356, 0.8972, 0.3355, 0.8952, 0.3356, 0.8972, 0.3358, 0.899, 0.3318, 0.8987, 0.3317, 0.8969, 0.2368, 0.8797, 0.2401, 0.8779, 0.2423, 0.8789, 0.2392, 0.8805, 0.2392, 0.8805, 0.2423, 0.8789, 0.2451, 0.8802, 0.2424, 0.8817, 0.2424, 0.8817, 0.2451, 0.8802, 0.2479, 0.8815, 0.2455, 0.8828, 0.2455, 0.8828, 0.2479, 0.8815, 0.2499, 0.8825, 0.2477, 0.8836, 0.3985, 0.874, 0.3986, 0.8728, 0.4026, 0.8732, 0.4025, 0.8743, 0.4025, 0.8743, 0.4026, 0.8732, 0.4066, 0.8728, 0.4065, 0.874, 0.3148, 0.8977, 0.3169, 0.8989, 0.3148, 0.8998, 0.3124, 0.8986, 0.3124, 0.8986, 0.3148, 0.8998, 0.3119, 0.9012, 0.3092, 0.8997, 0.3092, 0.8997, 0.3119, 0.9012, 0.3091, 0.9025, 0.306, 0.9008, 0.306, 0.9008, 0.3091, 0.9025, 0.3071, 0.9034, 0.3038, 0.9017, 0.3397, 0.8969, 0.3398, 0.8987, 0.3358, 0.899, 0.3356, 0.8972, 0.4456, 0.8836, 0.4456, 0.8817, 0.4496, 0.8814, 0.4496, 0.8832, 0.2401, 0.8779, 0.2439, 0.8764, 0.2458, 0.8775, 0.2423, 0.8789, 0.2423, 0.8789, 0.2458, 0.8775, 0.2482, 0.8789, 0.2451, 0.8802, 0.2451, 0.8802, 0.2482, 0.8789, 0.2507, 0.8804, 0.2479, 0.8815, 0.2479, 0.8815, 0.2507, 0.8804, 0.2524, 0.8815, 0.2499, 0.8825, 0.4815, 0.8728, 0.4815, 0.874, 0.4775, 0.8743, 0.4775, 0.8732, 0.4775, 0.8732, 0.4775, 0.8743, 0.4735, 0.874, 0.4735, 0.8728, 0.3169, 0.8989, 0.3194, 0.8999, 0.3175, 0.901, 0.3148, 0.8998, 0.3148, 0.8998, 0.3175, 0.901, 0.3151, 0.9024, 0.3119, 0.9012, 0.3119, 0.9012, 0.3151, 0.9024, 0.3127, 0.9039, 0.3091, 0.9025, 0.3091, 0.9025, 0.3127, 0.9039, 0.311, 0.905, 0.3071, 0.9034, 0.4416, 0.8832, 0.4416, 0.8814, 0.4456, 0.8817, 0.4456, 0.8836, 0.4456, 0.8817, 0.4456, 0.8797, 0.4496, 0.8795, 0.4496, 0.8814, 0.2439, 0.8764, 0.2482, 0.8751, 0.2497, 0.8763, 0.2458, 0.8775, 0.2458, 0.8775, 0.2497, 0.8763, 0.2517, 0.8779, 0.2482, 0.8789, 0.2482, 0.8789, 0.2517, 0.8779, 0.2537, 0.8795, 0.2507, 0.8804, 0.2507, 0.8804, 0.2537, 0.8795, 0.2551, 0.8806, 0.2524, 0.8815, 0.4815, 0.874, 0.4815, 0.8752, 0.4775, 0.8755, 0.4775, 0.8743, 0.4775, 0.8743, 0.4775, 0.8755, 0.4735, 0.8752, 0.4735, 0.874, 0.3194, 0.8999, 0.3221, 0.9007, 0.3206, 0.9019, 0.3175, 0.901, 0.3175, 0.901, 0.3206, 0.9019, 0.3185, 0.9035, 0.3151, 0.9024, 0.3151, 0.9024, 0.3185, 0.9035, 0.3166, 0.9051, 0.3127, 0.9039, 0.3127, 0.9039, 0.3166, 0.9051, 0.3152, 0.9063, 0.311, 0.905, 0.4416, 0.8814, 0.4416, 0.8795, 0.4456, 0.8797, 0.4456, 0.8817, 0.4456, 0.8797, 0.4456, 0.8776, 0.4496, 0.8774, 0.4496, 0.8795, 0.2482, 0.8751, 0.2527, 0.874, 0.2539, 0.8753, 0.2497, 0.8763, 0.2497, 0.8763, 0.2539, 0.8753, 0.2555, 0.877, 0.2517, 0.8779, 0.2517, 0.8779, 0.2555, 0.877, 0.257, 0.8787, 0.2537, 0.8795, 0.2537, 0.8795, 0.257, 0.8787, 0.258, 0.88, 0.2551, 0.8806, 0.4815, 0.8752, 0.4815, 0.8766, 0.4775, 0.8768, 0.4775, 0.8755, 0.4775, 0.8755, 0.4775, 0.8768, 0.4735, 0.8766, 0.4735, 0.8752, 0.3221, 0.9007, 0.325, 0.9014, 0.3238, 0.9027, 0.3206, 0.9019, 0.3206, 0.9019, 0.3238, 0.9027, 0.3223, 0.9044, 0.3185, 0.9035, 0.3185, 0.9035, 0.3223, 0.9044, 0.3208, 0.9061, 0.3166, 0.9051, 0.3166, 0.9051, 0.3208, 0.9061, 0.3197, 0.9073, 0.3152, 0.9063, 0.4416, 0.8795, 0.4416, 0.8774, 0.4456, 0.8776, 0.4456, 0.8797, 0.4456, 0.8776, 0.4456, 0.8753, 0.4496, 0.8751, 0.4496, 0.8774, 0.2527, 0.874, 0.2575, 0.8733, 0.2584, 0.8746, 0.2539, 0.8753, 0.2539, 0.8753, 0.2584, 0.8746, 0.2594, 0.8764, 0.2555, 0.877, 0.2555, 0.877, 0.2594, 0.8764, 0.2604, 0.8782, 0.257, 0.8787, 0.257, 0.8787, 0.2604, 0.8782, 0.2611, 0.8795, 0.258, 0.88, 0.4815, 0.8766, 0.4815, 0.878, 0.4775, 0.8782, 0.4775, 0.8768, 0.4775, 0.8768, 0.4775, 0.8782, 0.4735, 0.878, 0.4735, 0.8766, 0.325, 0.9014, 0.3281, 0.9019, 0.3273, 0.9032, 0.3238, 0.9027, 0.3238, 0.9027, 0.3273, 0.9032, 0.3262, 0.905, 0.3223, 0.9044, 0.3223, 0.9044, 0.3262, 0.905, 0.3252, 0.9068, 0.3208, 0.9061, 0.3208, 0.9061, 0.3252, 0.9068, 0.3246, 0.9081, 0.3197, 0.9073, 0.4416, 0.8774, 0.4416, 0.8751, 0.4456, 0.8753, 0.4456, 0.8776, 0.4456, 0.8753, 0.4456, 0.8729, 0.4496, 0.8728, 0.4496, 0.8751, 0.2575, 0.8733, 0.2625, 0.8728, 0.263, 0.8742, 0.2584, 0.8746, 0.2584, 0.8746, 0.263, 0.8742, 0.2635, 0.876, 0.2594, 0.8764, 0.2594, 0.8764, 0.2635, 0.876, 0.264, 0.8778, 0.2604, 0.8782, 0.2604, 0.8782, 0.264, 0.8778, 0.2643, 0.8792, 0.2611, 0.8795, 0.4815, 0.878, 0.4815, 0.8795, 0.4775, 0.8796, 0.4775, 0.8782, 0.4775, 0.8782, 0.4775, 0.8796, 0.4735, 0.8795, 0.4735, 0.878, 0.3281, 0.9019, 0.3314, 0.9022, 0.3309, 0.9035, 0.3273, 0.9032, 0.3273, 0.9032, 0.3309, 0.9035, 0.3303, 0.9054, 0.3262, 0.905, 0.3262, 0.905, 0.3303, 0.9054, 0.3299, 0.9072, 0.3252, 0.9068, 0.3252, 0.9068, 0.3299, 0.9072, 0.3295, 0.9085, 0.3246, 0.9081, 0.4416, 0.8751, 0.4416, 0.8728, 0.4456, 0.8729, 0.4456, 0.8753, 0.4216, 0.8729, 0.4216, 0.8753, 0.4176, 0.8751, 0.4176, 0.8728, 0.2625, 0.9085, 0.2575, 0.9081, 0.2584, 0.9068, 0.263, 0.9072, 0.263, 0.9072, 0.2584, 0.9068, 0.2594, 0.905, 0.2635, 0.9054, 0.2635, 0.9054, 0.2594, 0.905, 0.2604, 0.9032, 0.264, 0.9035, 0.264, 0.9035, 0.2604, 0.9032, 0.2611, 0.9019, 0.2643, 0.9022, 0.4496, 0.8795, 0.4496, 0.878, 0.4536, 0.8782, 0.4536, 0.8796, 0.4536, 0.8796, 0.4536, 0.8782, 0.4576, 0.878, 0.4576, 0.8795, 0.3314, 0.8792, 0.3281, 0.8795, 0.3273, 0.8782, 0.3309, 0.8778, 0.3309, 0.8778, 0.3273, 0.8782, 0.3262, 0.8764, 0.3303, 0.876, 0.3303, 0.876, 0.3262, 0.8764, 0.3252, 0.8746, 0.3299, 0.8742, 0.3299, 0.8742, 0.3252, 0.8746, 0.3246, 0.8733, 0.3295, 0.8728, 0.4256, 0.8728, 0.4256, 0.8751, 0.4216, 0.8753, 0.4216, 0.8729, 0.4216, 0.8753, 0.4216, 0.8776, 0.4176, 0.8774, 0.4176, 0.8751, 0.2575, 0.9081, 0.2527, 0.9073, 0.2539, 0.9061, 0.2584, 0.9068, 0.2584, 0.9068, 0.2539, 0.9061, 0.2555, 0.9044, 0.2594, 0.905, 0.2594, 0.905, 0.2555, 0.9044, 0.257, 0.9027, 0.2604, 0.9032, 0.2604, 0.9032, 0.257, 0.9027, 0.258, 0.9014, 0.2611, 0.9019, 0.4496, 0.878, 0.4496, 0.8766, 0.4536, 0.8768, 0.4536, 0.8782, 0.4536, 0.8782, 0.4536, 0.8768, 0.4576, 0.8766, 0.4576, 0.878, 0.3281, 0.8795, 0.325, 0.88, 0.3238, 0.8787, 0.3273, 0.8782, 0.3273, 0.8782, 0.3238, 0.8787, 0.3223, 0.877, 0.3262, 0.8764, 0.3262, 0.8764, 0.3223, 0.877, 0.3208, 0.8753, 0.3252, 0.8746, 0.3252, 0.8746, 0.3208, 0.8753, 0.3197, 0.874, 0.3246, 0.8733, 0.4256, 0.8751, 0.4256, 0.8774, 0.4216, 0.8776, 0.4216, 0.8753, 0.4216, 0.8776, 0.4216, 0.8797, 0.4176, 0.8795, 0.4176, 0.8774, 0.2527, 0.9073, 0.2482, 0.9063, 0.2497, 0.9051, 0.2539, 0.9061, 0.2539, 0.9061, 0.2497, 0.9051, 0.2517, 0.9035, 0.2555, 0.9044, 0.2555, 0.9044, 0.2517, 0.9035, 0.2537, 0.9019, 0.257, 0.9027, 0.257, 0.9027, 0.2537, 0.9019, 0.2551, 0.9007, 0.258, 0.9014, 0.4496, 0.8766, 0.4496, 0.8752, 0.4536, 0.8755, 0.4536, 0.8768, 0.4536, 0.8768, 0.4536, 0.8755, 0.4576, 0.8752, 0.4576, 0.8766, 0.325, 0.88, 0.3221, 0.8806, 0.3206, 0.8795, 0.3238, 0.8787, 0.3238, 0.8787, 0.3206, 0.8795, 0.3185, 0.8779, 0.3223, 0.877, 0.3223, 0.877, 0.3185, 0.8779, 0.3166, 0.8763, 0.3208, 0.8753, 0.3208, 0.8753, 0.3166, 0.8763, 0.3152, 0.8751, 0.3197, 0.874, 0.4256, 0.8774, 0.4256, 0.8795, 0.4216, 0.8797, 0.4216, 0.8776, 0.4216, 0.8797, 0.4216, 0.8818, 0.4176, 0.8815, 0.4176, 0.8795, 0.2482, 0.9063, 0.2439, 0.905, 0.2458, 0.9039, 0.2497, 0.9051, 0.2497, 0.9051, 0.2458, 0.9039, 0.2482, 0.9024, 0.2517, 0.9035, 0.2517, 0.9035, 0.2482, 0.9024, 0.2507, 0.901, 0.2537, 0.9019, 0.2537, 0.9019, 0.2507, 0.901, 0.2524, 0.8999, 0.2551, 0.9007, 0.4496, 0.8752, 0.4496, 0.874, 0.4536, 0.8743, 0.4536, 0.8755, 0.4536, 0.8755, 0.4536, 0.8743, 0.4576, 0.874, 0.4576, 0.8752, 0.3221, 0.8806, 0.3194, 0.8815, 0.3175, 0.8804, 0.3206, 0.8795, 0.3206, 0.8795, 0.3175, 0.8804, 0.3151, 0.8789, 0.3185, 0.8779, 0.3185, 0.8779, 0.3151, 0.8789, 0.3127, 0.8775, 0.3166, 0.8763, 0.3166, 0.8763, 0.3127, 0.8775, 0.311, 0.8764, 0.3152, 0.8751, 0.4256, 0.8795, 0.4256, 0.8815, 0.4216, 0.8818, 0.4216, 0.8797, 0.4216, 0.8818, 0.4216, 0.8836, 0.4176, 0.8832, 0.4176, 0.8815, 0.2439, 0.905, 0.2401, 0.9034, 0.2423, 0.9025, 0.2458, 0.9039, 0.2458, 0.9039, 0.2423, 0.9025, 0.2451, 0.9012, 0.2482, 0.9024, 0.2482, 0.9024, 0.2451, 0.9012, 0.2479, 0.8998, 0.2507, 0.901, 0.2507, 0.901, 0.2479, 0.8998, 0.2499, 0.8989, 0.2524, 0.8999, 0.4496, 0.874, 0.4496, 0.8728, 0.4536, 0.8732, 0.4536, 0.8743, 0.4536, 0.8743, 0.4536, 0.8732, 0.4576, 0.8728, 0.4576, 0.874, 0.3194, 0.8815, 0.3169, 0.8825, 0.3148, 0.8815, 0.3175, 0.8804, 0.3175, 0.8804, 0.3148, 0.8815, 0.3119, 0.8802, 0.3151, 0.8789, 0.3151, 0.8789, 0.3119, 0.8802, 0.3091, 0.8789, 0.3127, 0.8775, 0.3127, 0.8775, 0.3091, 0.8789, 0.3071, 0.878, 0.311, 0.8764, 0.4256, 0.8815, 0.4256, 0.8832, 0.4216, 0.8836, 0.4216, 0.8818, 0.3358, 0.8728, 0.3356, 0.8746, 0.3317, 0.8749, 0.3318, 0.8732, 0.2401, 0.9034, 0.2368, 0.9016, 0.2392, 0.9008, 0.2423, 0.9025, 0.2423, 0.9025, 0.2392, 0.9008, 0.2424, 0.8997, 0.2451, 0.9012, 0.2451, 0.9012, 0.2424, 0.8997, 0.2455, 0.8986, 0.2479, 0.8998, 0.2479, 0.8998, 0.2455, 0.8986, 0.2477, 0.8977, 0.2499, 0.8989, 0.3986, 0.8892, 0.3985, 0.8881, 0.4025, 0.8878, 0.4026, 0.8889, 0.4026, 0.8889, 0.4025, 0.8878, 0.4065, 0.8881, 0.4066, 0.8892, 0.3169, 0.8825, 0.3148, 0.8836, 0.3124, 0.8828, 0.3148, 0.8815, 0.3148, 0.8815, 0.3124, 0.8828, 0.3092, 0.8817, 0.3119, 0.8802, 0.3119, 0.8802, 0.3092, 0.8817, 0.306, 0.8805, 0.3091, 0.8789, 0.3091, 0.8789, 0.306, 0.8805, 0.3038, 0.8797, 0.3071, 0.878, 0.3398, 0.8732, 0.3397, 0.8749, 0.3356, 0.8746, 0.3358, 0.8728, 0.3356, 0.8746, 0.3355, 0.8766, 0.3316, 0.8769, 0.3317, 0.8749, 0.2368, 0.9016, 0.2339, 0.8997, 0.2365, 0.899, 0.2392, 0.9008, 0.2392, 0.9008, 0.2365, 0.899, 0.24, 0.8981, 0.2424, 0.8997, 0.2424, 0.8997, 0.24, 0.8981, 0.2435, 0.8972, 0.2455, 0.8986, 0.2455, 0.8986, 0.2435, 0.8972, 0.2459, 0.8965, 0.2477, 0.8977, 0.3985, 0.8881, 0.3984, 0.8868, 0.4025, 0.8866, 0.4025, 0.8878, 0.4025, 0.8878, 0.4025, 0.8866, 0.4064, 0.8868, 0.4065, 0.8881, 0.3148, 0.8836, 0.3129, 0.8849, 0.3103, 0.8842, 0.3124, 0.8828, 0.3124, 0.8828, 0.3103, 0.8842, 0.3068, 0.8833, 0.3092, 0.8817, 0.3092, 0.8817, 0.3068, 0.8833, 0.3034, 0.8824, 0.306, 0.8805, 0.306, 0.8805, 0.3034, 0.8824, 0.301, 0.8817, 0.3038, 0.8797, 0.3397, 0.8749, 0.3396, 0.8769, 0.3355, 0.8766, 0.3356, 0.8746, 0.3355, 0.8766, 0.3354, 0.8788, 0.3315, 0.879, 0.3316, 0.8769, 0.2339, 0.8997, 0.2317, 0.8976, 0.2345, 0.8971, 0.2365, 0.899, 0.2365, 0.899, 0.2345, 0.8971, 0.2382, 0.8963, 0.24, 0.8981, 0.24, 0.8981, 0.2382, 0.8963, 0.2418, 0.8956, 0.2435, 0.8972, 0.2435, 0.8972, 0.2418, 0.8956, 0.2445, 0.8951, 0.2459, 0.8965, 0.3984, 0.8868, 0.3984, 0.8855, 0.4024, 0.8853, 0.4025, 0.8866, 0.4025, 0.8866, 0.4024, 0.8853, 0.4064, 0.8855, 0.4064, 0.8868, 0.3129, 0.8849, 0.3115, 0.8862, 0.3087, 0.8857, 0.3103, 0.8842, 0.3103, 0.8842, 0.3087, 0.8857, 0.305, 0.885, 0.3068, 0.8833, 0.3068, 0.8833, 0.305, 0.885, 0.3013, 0.8843, 0.3034, 0.8824, 0.3034, 0.8824, 0.3013, 0.8843, 0.2987, 0.8838, 0.301, 0.8817, 0.3396, 0.8769, 0.3395, 0.879, 0.3354, 0.8788, 0.3355, 0.8766, 0.3354, 0.8788, 0.3354, 0.8811, 0.3314, 0.8812, 0.3315, 0.879, 0.2317, 0.8976, 0.2301, 0.8953, 0.233, 0.895, 0.2345, 0.8971, 0.2345, 0.8971, 0.233, 0.895, 0.2368, 0.8945, 0.2382, 0.8963, 0.2382, 0.8963, 0.2368, 0.8945, 0.2407, 0.894, 0.2418, 0.8956, 0.3954, 0.886, 0.3953, 0.8844, 0.3983, 0.884, 0.3984, 0.8855, 0.3984, 0.8855, 0.3983, 0.884, 0.4024, 0.8839, 0.4024, 0.8853, 0.4024, 0.8853, 0.4024, 0.8839, 0.4063, 0.8841, 0.4064, 0.8855, 0.3115, 0.8862, 0.3104, 0.8877, 0.3075, 0.8873, 0.3087, 0.8857, 0.3087, 0.8857, 0.3075, 0.8873, 0.3037, 0.8869, 0.305, 0.885, 0.305, 0.885, 0.3037, 0.8869, 0.2998, 0.8864, 0.3013, 0.8843, 0.3425, 0.8795, 0.3424, 0.8816, 0.3394, 0.8812, 0.3395, 0.879, 0.3395, 0.879, 0.3394, 0.8812, 0.3354, 0.8811, 0.3354, 0.8788, 0.3354, 0.8811, 0.3353, 0.8835, 0.3314, 0.8835, 0.3314, 0.8812, 0.2301, 0.8953, 0.2291, 0.893, 0.232, 0.8929, 0.233, 0.895, 0.233, 0.895, 0.232, 0.8929, 0.236, 0.8926, 0.2368, 0.8945, 0.2368, 0.8945, 0.236, 0.8926, 0.24, 0.8924, 0.2407, 0.894, 0.3953, 0.8844, 0.3953, 0.8827, 0.3983, 0.8826, 0.3983, 0.884, 0.3983, 0.884, 0.3983, 0.8826, 0.4024, 0.8825, 0.4024, 0.8839, 0.4024, 0.8839, 0.4024, 0.8825, 0.4063, 0.8826, 0.4063, 0.8841, 0.3104, 0.8877, 0.3098, 0.8892, 0.3068, 0.889, 0.3075, 0.8873, 0.3075, 0.8873, 0.3068, 0.889, 0.3028, 0.8888, 0.3037, 0.8869, 0.3037, 0.8869, 0.3028, 0.8888, 0.2989, 0.8885, 0.2998, 0.8864, 0.3424, 0.8816, 0.3424, 0.8837, 0.3393, 0.8835, 0.3394, 0.8812, 0.3394, 0.8812, 0.3393, 0.8835, 0.3353, 0.8835, 0.3354, 0.8811, 0.3353, 0.8835, 0.3353, 0.8859, 0.3314, 0.8859, 0.3314, 0.8835, 0.2291, 0.893, 0.2287, 0.8907, 0.2317, 0.8907, 0.232, 0.8929, 0.232, 0.8929, 0.2317, 0.8907, 0.2358, 0.8907, 0.236, 0.8926, 0.236, 0.8926, 0.2358, 0.8907, 0.2397, 0.8907, 0.24, 0.8924, 0.3953, 0.8827, 0.3953, 0.8811, 0.3983, 0.881, 0.3983, 0.8826, 0.3983, 0.8826, 0.3983, 0.881, 0.4023, 0.881, 0.4024, 0.8825, 0.4024, 0.8825, 0.4023, 0.881, 0.4063, 0.8811, 0.4063, 0.8826, 0.3098, 0.8892, 0.3096, 0.8907, 0.3066, 0.8907, 0.3068, 0.889, 0.3068, 0.889, 0.3066, 0.8907, 0.3026, 0.8907, 0.3028, 0.8888, 0.3028, 0.8888, 0.3026, 0.8907, 0.2986, 0.8907, 0.2989, 0.8885, 0.3424, 0.8837, 0.3424, 0.8859, 0.3393, 0.8859, 0.3393, 0.8835, 0.3393, 0.8835, 0.3393, 0.8859, 0.3353, 0.8859, 0.3353, 0.8835, 0.624, 0.8901, 0.5003, 0.8899, 0.5004, 0.8659, 0.6241, 0.866, 0.1294, 0.8656, 0.2531, 0.8657, 0.2531, 0.8704, 0.1294, 0.8703, 0.7476, 0.8902, 0.624, 0.8901, 0.6241, 0.866, 0.7478, 0.8662, 0.3767, 0.8705, 0.5004, 0.8706, 0.5004, 0.8754, 0.3767, 0.8753, 0.4795, 0.9532, 0.4795, 0.9484, 0.5341, 0.9485, 0.5341, 0.9532, 0.4795, 0.9484, 0.4795, 0.9437, 0.5341, 0.9438, 0.5341, 0.9485, 0.9114, 0.2443, 0.9114, 0.1947, 0.9468, 0.1947, 0.9468, 0.2443, 0.9114, 0.1451, 0.9468, 0.1451, 0.9468, 0.1947, 0.9114, 0.1947, 0.5817, 0.3318, 0.5817, 0.3773, 0.5269, 0.3773, 0.5269, 0.3318, 0.9114, 0.323, 0.9114, 0.4159, 0.876, 0.4159, 0.876, 0.323, 0.1575, 0.3318, 0.1575, 0.3805, 0.103, 0.3805, 0.103, 0.3318, 0.8406, 0.09401, 0.8406, 0.0, 0.876, 8.138e-07, 0.876, 0.09401, 0.8406, 0.23, 0.8406, 0.208, 0.876, 0.208, 0.876, 0.23, 0.1275, 0.188, 0.1275, 0.208, 5.067e-08, 0.208, 6.756e-08, 0.188, 0.9114, 0.188, 0.9114, 0.208, 0.876, 0.208, 0.876, 0.188, 0.5274, 0.188, 0.5274, 0.208, 0.4203, 0.208, 0.4203, 0.188, 0.8406, 0.323, 0.8406, 0.23, 0.876, 0.23, 0.876, 0.323, 0.1275, 0.208, 0.1275, 0.23, 6.756e-08, 0.23, 5.067e-08, 0.208, 0.9114, 0.208, 0.9114, 0.23, 0.876, 0.23, 0.876, 0.208, 0.5274, 0.208, 0.5274, 0.23, 0.4203, 0.23, 0.4203, 0.208, 0.5865, 0.0999, 0.5865, 0.1536, 0.5177, 0.1536, 0.5177, 0.0999, 0.9114, 0.09401, 0.9114, 0.188, 0.876, 0.188, 0.876, 0.09401, 0.1523, 0.1035, 0.1523, 0.1563, 0.09498, 0.1563, 0.09498, 0.1035, 0.8406, 0.208, 0.8406, 0.188, 0.876, 0.188, 0.876, 0.208, 0.7622, 0.323, 0.7622, 0.2599, 0.8406, 0.23, 0.8406, 0.323, 0.508, 0.323, 0.508, 0.386, 0.4203, 0.4159, 0.4203, 0.323, 0.6739, 0.386, 0.7622, 0.386, 0.8406, 0.4159, 0.7131, 0.4159, 0.6007, 0.2599, 0.508, 0.2599, 0.4203, 0.23, 0.5274, 0.23, 0.5993, 0.02854, 0.5051, 0.02854, 0.4203, 0.0, 0.5274, 5.634e-07, 0.7652, 0.09401, 0.7652, 0.02854, 0.8406, 2.191e-06, 0.8406, 0.09401, 0.5051, 0.09401, 0.5051, 0.1595, 0.4203, 0.188, 0.4203, 0.09401, 0.675, 0.1595, 0.7652, 0.1595, 0.8406, 0.188, 0.7131, 0.188, 0.3457, 0.323, 0.3457, 0.2566, 0.4203, 0.23, 0.4203, 0.323, 0.08401, 0.323, 0.08401, 0.3893, 1.013e-07, 0.4159, 8.446e-08, 0.323, 0.2579, 0.3893, 0.3457, 0.3893, 0.4203, 0.4159, 0.3132, 0.4159, 0.1766, 0.2566, 0.08401, 0.2566, 6.756e-08, 0.23, 0.1275, 0.23, 0.1729, 0.02223, 0.07451, 0.02223, 0.0, 1.569e-06, 0.1275, 1.095e-06, 0.3552, 0.09401, 0.3552, 0.02223, 0.4203, 0.0, 0.4203, 0.09401, 0.07451, 0.09401, 0.07451, 0.1658, 6.756e-08, 0.188, 1.689e-08, 0.09401, 0.2637, 0.1658, 0.3552, 0.1658, 0.4203, 0.188, 0.3132, 0.188, 0.07451, 0.1658, 0.1729, 0.1658, 0.1275, 0.188, 6.756e-08, 0.188, 0.2637, 0.02223, 0.1729, 0.02223, 0.1275, 1.095e-06, 0.3132, 3.991e-07, 0.2579, 0.2566, 0.1766, 0.2566, 0.1275, 0.23, 0.3132, 0.23, 0.08401, 0.3893, 0.1766, 0.3893, 0.1275, 0.4159, 1.013e-07, 0.4159, 0.5993, 0.1595, 0.675, 0.1595, 0.7131, 0.188, 0.5274, 0.188, 0.7652, 0.02854, 0.675, 0.02854, 0.7131, 1.526e-06, 0.8406, 2.191e-06, 0.7622, 0.2599, 0.6739, 0.2599, 0.7131, 0.23, 0.8406, 0.23, 0.6007, 0.386, 0.6739, 0.386, 0.7131, 0.4159, 0.5274, 0.4159, 0.2637, 0.09401, 0.2637, 0.1658, 0.1729, 0.1658, 0.1729, 0.09401, 0.7458, 0.103, 0.7458, 0.1506, 0.6942, 0.1506, 0.6942, 0.103, 0.8406, 0.208, 0.8406, 0.23, 0.7131, 0.23, 0.7131, 0.208, 0.3132, 0.208, 0.3132, 0.23, 0.1275, 0.23, 0.1275, 0.208, 0.8406, 0.188, 0.8406, 0.208, 0.7131, 0.208, 0.7131, 0.188, 0.3132, 0.188, 0.3132, 0.208, 0.1275, 0.208, 0.1275, 0.188, 0.2579, 0.323, 0.2579, 0.3893, 0.1766, 0.3893, 0.1766, 0.323, 0.7411, 0.3327, 0.7411, 0.3763, 0.6948, 0.3763, 0.6948, 0.3327, 0.9114, 1.408e-07, 0.9468, 0.0, 0.9468, 0.05908, 0.9114, 0.05908, 0.9114, 0.3894, 0.9114, 0.3303, 0.9468, 0.3303, 0.9468, 0.3894, 0.3243, 0.3329, 0.3243, 0.3794, 0.2792, 0.3794, 0.2792, 0.3329, 0.4203, 0.188, 0.4203, 0.208, 0.3132, 0.208, 0.3132, 0.188, 0.4203, 0.208, 0.4203, 0.23, 0.3132, 0.23, 0.3132, 0.208, 0.3379, 0.102, 0.3379, 0.1578, 0.2809, 0.1578, 0.2809, 0.102, 0.508, 0.386, 0.6007, 0.386, 0.5274, 0.4159, 0.4203, 0.4159, 0.5051, 0.1595, 0.5993, 0.1595, 0.5274, 0.188, 0.4203, 0.188, 0.3457, 0.2566, 0.2579, 0.2566, 0.3132, 0.23, 0.4203, 0.23, 0.3552, 0.02223, 0.2637, 0.02223, 0.3132, 3.991e-07, 0.4203, 0.0, 0.1729, 0.1658, 0.2637, 0.1658, 0.3132, 0.188, 0.1275, 0.188, 0.1766, 0.3893, 0.2579, 0.3893, 0.3132, 0.4159, 0.1275, 0.4159, 0.675, 0.02854, 0.5993, 0.02854, 0.5274, 5.634e-07, 0.7131, 1.526e-06, 0.6739, 0.2599, 0.6007, 0.2599, 0.5274, 0.23, 0.7131, 0.23, 0.675, 0.09401, 0.675, 0.1595, 0.5993, 0.1595, 0.5993, 0.09401, 0.7131, 0.208, 0.7131, 0.23, 0.5274, 0.23, 0.5274, 0.208, 0.7131, 0.188, 0.7131, 0.208, 0.5274, 0.208, 0.5274, 0.188, 0.6739, 0.323, 0.6739, 0.386, 0.6007, 0.386, 0.6007, 0.323, 0.9114, 0.05908, 0.9468, 0.05908, 0.9468, 0.1451, 0.9114, 0.1451, 0.9114, 0.3303, 0.9114, 0.2443, 0.9468, 0.2443, 0.9468, 0.3303, 0.6739, 0.2599, 0.6739, 0.323, 0.6007, 0.323, 0.6007, 0.2599, 0.3324, 0.2628, 0.3324, 0.3168, 0.2711, 0.3168, 0.2711, 0.2628, 0.7448, 0.2679, 0.7448, 0.3149, 0.6911, 0.3149, 0.6911, 0.2679, 0.2579, 0.2566, 0.2579, 0.323, 0.1766, 0.323, 0.1766, 0.2566, 0.08401, 0.2566, 0.08401, 0.323, 8.446e-08, 0.323, 6.756e-08, 0.23, 0.3457, 0.3893, 0.3457, 0.323, 0.4203, 0.323, 0.4203, 0.4159, 0.508, 0.2599, 0.508, 0.323, 0.4203, 0.323, 0.4203, 0.23, 0.7622, 0.386, 0.7622, 0.323, 0.8406, 0.323, 0.8406, 0.4159, 0.8406, 0.4159, 0.8406, 0.323, 0.876, 0.323, 0.876, 0.4159, 0.1593, 0.2646, 0.1593, 0.3149, 0.1013, 0.3149, 0.1013, 0.2646, 0.9114, 0.23, 0.9114, 0.323, 0.876, 0.323, 0.876, 0.23, 0.5851, 0.2671, 0.5851, 0.3158, 0.5234, 0.3158, 0.5234, 0.2671, 0.675, 0.02854, 0.675, 0.09401, 0.5993, 0.09401, 0.5993, 0.02854, 0.3403, 0.02914, 0.3403, 0.0871, 0.2785, 0.0871, 0.2785, 0.02914, 0.7499, 0.03557, 0.7499, 0.087, 0.6901, 0.087, 0.6901, 0.03557, 0.2637, 0.02223, 0.2637, 0.09401, 0.1729, 0.09401, 0.1729, 0.02223, 0.07451, 0.02223, 0.07451, 0.09401, 1.689e-08, 0.09401, 0.0, 1.569e-06, 0.3552, 0.1658, 0.3552, 0.09401, 0.4203, 0.09401, 0.4203, 0.188, 0.5051, 0.02854, 0.5051, 0.09401, 0.4203, 0.09401, 0.4203, 0.0, 0.7652, 0.1595, 0.7652, 0.09401, 0.8406, 0.09401, 0.8406, 0.188, 0.1569, 0.02961, 0.1569, 0.08663, 0.09038, 0.08663, 0.09038, 0.02961, 0.9114, 0.0, 0.9114, 0.09401, 0.876, 0.09401, 0.876, 8.177e-07, 0.5853, 0.03499, 0.5853, 0.08757, 0.5189, 0.08757, 0.5189, 0.03499, 0.8406, 0.188, 0.8406, 0.09401, 0.876, 0.09401, 0.876, 0.188, 0.3243, 0.3794, 0.3243, 0.3329, 0.3457, 0.323, 0.3457, 0.3893, 0.2792, 0.3794, 0.3243, 0.3794, 0.3457, 0.3893, 0.2579, 0.3893, 0.2792, 0.3329, 0.2792, 0.3794, 0.2579, 0.3893, 0.2579, 0.323, 0.3243, 0.3329, 0.2792, 0.3329, 0.2579, 0.323, 0.3457, 0.323, 0.103, 0.3318, 0.103, 0.3805, 0.08401, 0.3893, 0.08401, 0.323, 0.103, 0.3805, 0.1575, 0.3805, 0.1766, 0.3893, 0.08401, 0.3893, 0.1575, 0.3805, 0.1575, 0.3318, 0.1766, 0.323, 0.1766, 0.3893, 0.1575, 0.3318, 0.103, 0.3318, 0.08401, 0.323, 0.1766, 0.323, 0.1593, 0.2646, 0.1013, 0.2646, 0.08401, 0.2566, 0.1766, 0.2566, 0.1593, 0.3149, 0.1593, 0.2646, 0.1766, 0.2566, 0.1766, 0.323, 0.1013, 0.2646, 0.1013, 0.3149, 0.08401, 0.323, 0.08401, 0.2566, 0.1013, 0.3149, 0.1593, 0.3149, 0.1766, 0.323, 0.08401, 0.323, 0.3324, 0.2628, 0.2711, 0.2628, 0.2579, 0.2566, 0.3457, 0.2566, 0.2711, 0.2628, 0.2711, 0.3168, 0.2579, 0.323, 0.2579, 0.2566, 0.3324, 0.3168, 0.3324, 0.2628, 0.3457, 0.2566, 0.3457, 0.323, 0.2711, 0.3168, 0.3324, 0.3168, 0.3457, 0.323, 0.2579, 0.323, 0.09498, 0.1035, 0.09498, 0.1563, 0.07451, 0.1658, 0.07451, 0.09401, 0.09498, 0.1563, 0.1523, 0.1563, 0.1729, 0.1658, 0.07451, 0.1658, 0.1523, 0.1563, 0.1523, 0.1035, 0.1729, 0.09401, 0.1729, 0.1658, 0.1523, 0.1035, 0.09498, 0.1035, 0.07451, 0.09401, 0.1729, 0.09401, 0.3379, 0.1578, 0.3379, 0.102, 0.3552, 0.09401, 0.3552, 0.1658, 0.2809, 0.1578, 0.3379, 0.1578, 0.3552, 0.1658, 0.2637, 0.1658, 0.2809, 0.102, 0.2809, 0.1578, 0.2637, 0.1658, 0.2637, 0.09401, 0.3379, 0.102, 0.2809, 0.102, 0.2637, 0.09401, 0.3552, 0.09401, 0.1569, 0.02961, 0.09038, 0.02961, 0.07451, 0.02223, 0.1729, 0.02223, 0.1569, 0.08663, 0.1569, 0.02961, 0.1729, 0.02223, 0.1729, 0.09401, 0.09038, 0.02961, 0.09038, 0.08663, 0.07451, 0.09401, 0.07451, 0.02223, 0.09038, 0.08663, 0.1569, 0.08663, 0.1729, 0.09401, 0.07451, 0.09401, 0.3403, 0.02914, 0.2785, 0.02914, 0.2637, 0.02223, 0.3552, 0.02223, 0.2785, 0.02914, 0.2785, 0.0871, 0.2637, 0.09401, 0.2637, 0.02223, 0.3403, 0.0871, 0.3403, 0.02914, 0.3552, 0.02223, 0.3552, 0.09401, 0.2785, 0.0871, 0.3403, 0.0871, 0.3552, 0.09401, 0.2637, 0.09401, 0.5269, 0.3318, 0.5269, 0.3773, 0.508, 0.386, 0.508, 0.323, 0.5269, 0.3773, 0.5817, 0.3773, 0.6007, 0.386, 0.508, 0.386, 0.5817, 0.3773, 0.5817, 0.3318, 0.6007, 0.323, 0.6007, 0.386, 0.5817, 0.3318, 0.5269, 0.3318, 0.508, 0.323, 0.6007, 0.323, 0.7411, 0.3763, 0.7411, 0.3327, 0.7622, 0.323, 0.7622, 0.386, 0.6948, 0.3763, 0.7411, 0.3763, 0.7622, 0.386, 0.6739, 0.386, 0.6948, 0.3327, 0.6948, 0.3763, 0.6739, 0.386, 0.6739, 0.323, 0.7411, 0.3327, 0.6948, 0.3327, 0.6739, 0.323, 0.7622, 0.323, 0.5851, 0.2671, 0.5234, 0.2671, 0.508, 0.2599, 0.6007, 0.2599, 0.5851, 0.3158, 0.5851, 0.2671, 0.6007, 0.2599, 0.6007, 0.323, 0.5234, 0.2671, 0.5234, 0.3158, 0.508, 0.323, 0.508, 0.2599, 0.5234, 0.3158, 0.5851, 0.3158, 0.6007, 0.323, 0.508, 0.323, 0.7448, 0.2679, 0.6911, 0.2679, 0.6739, 0.2599, 0.7622, 0.2599, 0.6911, 0.2679, 0.6911, 0.3149, 0.6739, 0.323, 0.6739, 0.2599, 0.7448, 0.3149, 0.7448, 0.2679, 0.7622, 0.2599, 0.7622, 0.323, 0.6911, 0.3149, 0.7448, 0.3149, 0.7622, 0.323, 0.6739, 0.323, 0.5177, 0.0999, 0.5177, 0.1536, 0.5051, 0.1595, 0.5051, 0.09401, 0.5177, 0.1536, 0.5865, 0.1536, 0.5993, 0.1595, 0.5051, 0.1595, 0.5865, 0.1536, 0.5865, 0.0999, 0.5993, 0.09401, 0.5993, 0.1595, 0.5865, 0.0999, 0.5177, 0.0999, 0.5051, 0.09401, 0.5993, 0.09401, 0.7458, 0.1506, 0.7458, 0.103, 0.7652, 0.09401, 0.7652, 0.1595, 0.6942, 0.1506, 0.7458, 0.1506, 0.7652, 0.1595, 0.675, 0.1595, 0.6942, 0.103, 0.6942, 0.1506, 0.675, 0.1595, 0.675, 0.09401, 0.7458, 0.103, 0.6942, 0.103, 0.675, 0.09401, 0.7652, 0.09401, 0.7499, 0.03557, 0.6901, 0.03557, 0.675, 0.02854, 0.7652, 0.02854, 0.6901, 0.03557, 0.6901, 0.087, 0.675, 0.09401, 0.675, 0.02854, 0.7499, 0.087, 0.7499, 0.03557, 0.7652, 0.02854, 0.7652, 0.09401, 0.6901, 0.087, 0.7499, 0.087, 0.7652, 0.09401, 0.675, 0.09401, 0.5853, 0.03499, 0.5189, 0.03499, 0.5051, 0.02854, 0.5993, 0.02854, 0.5853, 0.08757, 0.5853, 0.03499, 0.5993, 0.02854, 0.5993, 0.09401, 0.5189, 0.03499, 0.5189, 0.08757, 0.5051, 0.09401, 0.5051, 0.02854, 0.5189, 0.08757, 0.5853, 0.08757, 0.5993, 0.09401, 0.5051, 0.09401])
me_cube.materials.append(mat_material)
me_cube.use_remesh_preserve_volume = False
me_cube.use_remesh_preserve_attributes = False
me_cube.use_mirror_vertex_groups = False
me_cube.update()

# ---- objects
ob_cube_001 = bpy.data.objects.new('Cube.001', me_cube_001)
ob_cube = bpy.data.objects.new('Cube', me_cube)
ob_lamp = bpy.data.objects.new('Lamp', light_lamp)
ob_camera = bpy.data.objects.new('Camera', cam_camera)

# ---- transforms, parenting, visibility, modifiers, constraints
ob_cube_001.location = (0.03326, -1.0, -0.5992)
ob_cube_001.scale = (0.2, 0.2, 0.2)
ob_cube_001.lineart.crease_threshold = 0.0
ob_cube.location = (0.0, 0.0, 0.0)
ob_cube.scale = (0.8, 0.8, 0.8)
ob_cube.lock_rotations_4d = False
ob_cube.empty_display_type = 'ARROWS'
ob_cube.lineart.crease_threshold = 0.0
ob_lamp.location = (3.245, 1.005, 7.442)
ob_lamp.rotation_euler = (0.6503, 0.05522, 1.866)
ob_lamp.lock_rotations_4d = False
ob_lamp.empty_display_type = 'ARROWS'
ob_lamp.color = (0.0, 0.0, 0.0, 0.0)
ob_lamp.lineart.crease_threshold = 0.0
ob_camera.location = (7.481, -6.508, 5.344)
ob_camera.rotation_euler = (1.109, 0.01082, 0.8149)
ob_camera.lock_rotations_4d = False
ob_camera.empty_display_type = 'ARROWS'
ob_camera.color = (0.0, 0.0, 0.0, 0.0)
ob_camera.display_type = 'WIRE'
ob_camera.lineart.crease_threshold = 0.0

# ---- collection membership
col_collection_1.objects.link(ob_cube_001)
col_collection_1.objects.link(ob_cube)
col_collection_1.objects.link(ob_lamp)
col_collection_1.objects.link(ob_camera)

# ---- scene / render settings (as saved in the file)
scene.camera = ob_camera
scene.frame_start = 1; scene.frame_end = 250; scene.frame_set(3)
scene.render.engine = 'BLENDER_EEVEE_NEXT'
scene.render.resolution_percentage = 50
scene.render.dither_intensity = 0.0
scene.cycles.use_denoising = False
scene.cycles.samples = 10
scene.cycles.sampling_pattern = 'TABULATED_SOBOL'
scene.cycles.light_sampling_threshold = 0.0
scene.cycles.use_adaptive_sampling = False
scene.cycles.use_light_tree = False
scene.cycles.blur_glossy = 0.0
scene.cycles.pixel_filter_type = 'GAUSSIAN'
scene.cycles.sample_clamp_indirect = 0.0
scene.view_settings.view_transform = 'Standard'
bpy.context.view_layer.update()
